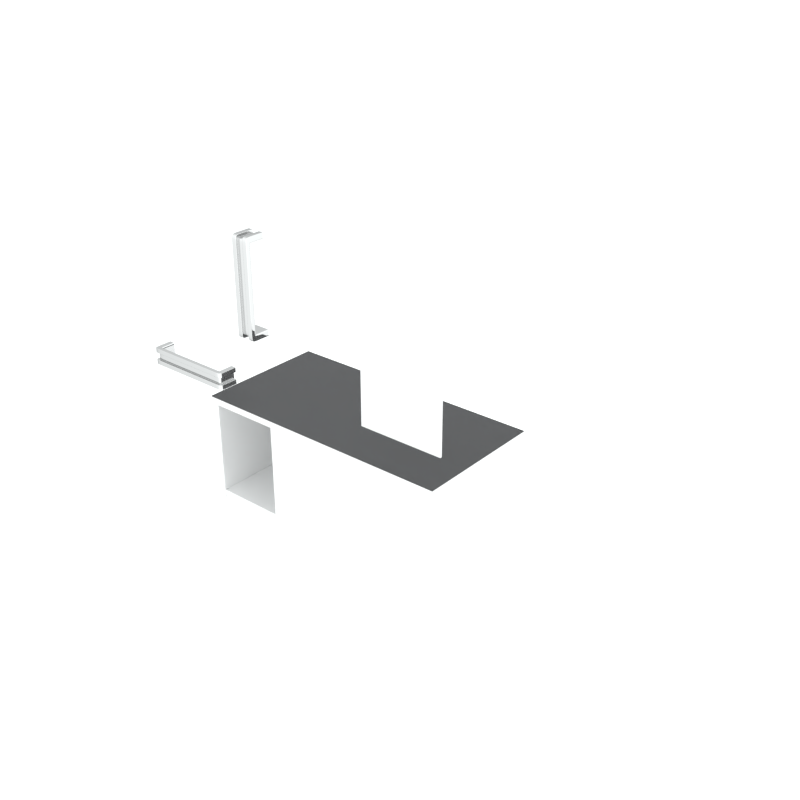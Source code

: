 # Source: Meja.blend  (saved by Blender 2.79.0; exported with 4.5.12 LTS)
import bpy
from mathutils import Matrix  # noqa: F401  (used for matrix-valued properties, if any)

bpy.ops.wm.read_factory_settings(use_empty=True)
scene = bpy.context.scene
scene.name = 'Scene'

# ---- collections
col_collection_1 = bpy.data.collections.new('Collection 1'); scene.collection.children.link(col_collection_1)

# ---- materials (node trees are filled in below, after node groups)
mat_mesa_escritorio = bpy.data.materials.new('Mesa Escritorio')
mat_mesa_escritorio.alpha_threshold = 0.0
mat_mesa_escritorio.roughness = 0.5
mat_bmd_chrome_0019 = bpy.data.materials.new('BMD_Chrome_0019')
mat_bmd_chrome_0019.alpha_threshold = 0.0
mat_bmd_chrome_0019.roughness = 0.5
mat_bmd_chrome_0019.line_color = (0.0, 0.0, 0.0, 1.0)
mat_vidro_mesas = bpy.data.materials.new('Vidro Mesas')
mat_vidro_mesas.alpha_threshold = 0.0
mat_vidro_mesas.roughness = 0.5

# ---- material node trees
mat_mesa_escritorio.use_nodes = True; mat_mesa_escritorio.node_tree.nodes.clear()
_N = mat_mesa_escritorio.node_tree.nodes; _L = mat_mesa_escritorio.node_tree.links
n0 = _N.new('ShaderNodeOutputMaterial'); n0.name = 'Material Output'; n0.location = (300, 300)
n1 = _N.new('ShaderNodeMixShader'); n1.name = 'Mix Shader'; n1.location = (10, 300)
n2 = _N.new('ShaderNodeMixShader'); n2.name = 'Mix Shader.001'; n2.location = (-276, 70)
n3 = _N.new('ShaderNodeBsdfDiffuse'); n3.name = 'Diffuse BSDF'; n3.location = (-380, 426)
n3.inputs[0].default_value = (0.7743, 0.7743, 0.7743, 1.0)
n4 = _N.new('ShaderNodeBsdfDiffuse'); n4.name = 'Diffuse BSDF.001'; n4.location = (-570, 185)
n4.inputs[0].default_value = (0.855, 0.855, 0.855, 1.0)
n5 = _N.new('ShaderNodeBsdfAnisotropic'); n5.name = 'Glossy BSDF'; n5.location = (-548, -111)
n5.distribution = 'GGX'
n5.inputs[0].default_value = (1.0, 1.0, 1.0, 1.0)
n5.inputs[1].default_value = 0.3873
_L.new(n1.outputs[0], n0.inputs[0])
_L.new(n3.outputs[0], n1.inputs[1])
_L.new(n2.outputs[0], n1.inputs[2])
_L.new(n4.outputs[0], n2.inputs[1])
_L.new(n5.outputs[0], n2.inputs[2])
n0.is_active_output = True
mat_bmd_chrome_0019.use_nodes = True; mat_bmd_chrome_0019.node_tree.nodes.clear()
_N = mat_bmd_chrome_0019.node_tree.nodes; _L = mat_bmd_chrome_0019.node_tree.links
n0 = _N.new('ShaderNodeOutputMaterial'); n0.name = 'Material Output'; n0.location = (284, 139)
n0.width = 128
n1 = _N.new('ShaderNodeBsdfAnisotropic'); n1.name = 'Glossy BSDF.003'; n1.location = (47, 158)
n1.width = 185
n1.distribution = 'GGX'
n1.inputs[1].default_value = 0.0
n2 = _N.new('ShaderNodeValToRGB'); n2.name = 'ColorRamp'; n2.location = (-248, 194)
n2.color_ramp.interpolation = 'EASE'
while len(n2.color_ramp.elements) > 1: n2.color_ramp.elements.remove(n2.color_ramp.elements[-1])
n2.color_ramp.elements[0].position = 0.0; n2.color_ramp.elements[0].color = (1.0, 1.0, 1.0, 1.0)
_e = n2.color_ramp.elements.new(1.0); _e.color = (0.3424, 0.3424, 0.3424, 1.0)
n3 = _N.new('ShaderNodeLayerWeight'); n3.name = 'Layer Weight'; n3.location = (-448, 143)
n3.width = 150
n3.inputs[0].default_value = 0.7
_L.new(n1.outputs[0], n0.inputs[0])
_L.new(n2.outputs[0], n1.inputs[0])
_L.new(n3.outputs[1], n2.inputs[0])
n0.is_active_output = True
mat_vidro_mesas.use_nodes = True; mat_vidro_mesas.node_tree.nodes.clear()
_N = mat_vidro_mesas.node_tree.nodes; _L = mat_vidro_mesas.node_tree.links
n0 = _N.new('ShaderNodeOutputMaterial'); n0.name = 'Material Output'; n0.location = (434, -107)
n1 = _N.new('ShaderNodeMixShader'); n1.name = 'Mix Shader.001'; n1.location = (200, -10)
n2 = _N.new('ShaderNodeMixShader'); n2.name = 'Mix Shader'; n2.location = (19, -11)
n3 = _N.new('ShaderNodeBsdfGlass'); n3.name = 'Glass BSDF'; n3.location = (-252, 93)
n3.distribution = 'BECKMANN'
n3.inputs[0].default_value = (0.2393, 0.2393, 0.2441, 1.0)
n3.inputs[2].default_value = 1.45
n4 = _N.new('ShaderNodeLightPath'); n4.name = 'Light Path'; n4.location = (-434, 107)
n5 = _N.new('ShaderNodeBsdfTransparent'); n5.name = 'Transparent BSDF'; n5.location = (-255, -96)
n5.inputs[0].default_value = (0.4878, 0.4878, 0.4878, 1.0)
_L.new(n3.outputs[0], n2.inputs[1])
_L.new(n5.outputs[0], n2.inputs[2])
_L.new(n2.outputs[0], n1.inputs[1])
_L.new(n4.outputs[1], n1.inputs[0])
_L.new(n4.outputs[2], n2.inputs[0])
_L.new(n1.outputs[0], n0.inputs[0])
n0.is_active_output = True

# ---- world
world_world = bpy.data.worlds.new('World'); scene.world = world_world
world_world.use_nodes = True; world_world.node_tree.nodes.clear()
_N = world_world.node_tree.nodes; _L = world_world.node_tree.links
n0 = _N.new('ShaderNodeOutputWorld'); n0.name = 'World Output'; n0.location = (300, 300)
n1 = _N.new('ShaderNodeBackground'); n1.name = 'Background'; n1.location = (10, 300)
n1.inputs[0].default_value = (0.898, 0.9258, 0.9258, 1.0)
n1.inputs[1].default_value = 1.5
_L.new(n1.outputs[0], n0.inputs[0])
n0.is_active_output = True
world_world.color = (0.05088, 0.05088, 0.05088)
world_world.use_sun_shadow = False
world_world.sun_shadow_jitter_overblur = 0.0
world_world.cycles.sampling_method = 'MANUAL'
world_world.light_settings.ao_factor = 0.8

# ---- meshes
me_cube_004 = bpy.data.meshes.new('Cube.004')
me_cube_004.from_pydata([(-0.3157, 0.01658, 9.011), (-0.3157, -0.0169, 9.011), (0.3155, 0.01658, 9.011), (0.3155, -0.0169, 9.011), (-0.3157, 0.01658, -8.987), (-0.3157, -0.0169, -8.987), (0.3155, 0.01658, -8.987), (0.3155, -0.0169, -8.987), (0.3102, 0.01658, 9.011), (0.3102, -0.0169, 9.011), (0.3102, 0.01658, -8.987), (0.3102, -0.0169, -8.987), (-0.31, 0.01658, 9.011), (-0.31, -0.0169, -8.987), (-0.31, -0.0169, 9.011), (-0.31, 0.01658, -8.987), (0.3155, 0.01658, 8.784), (0.3155, -0.0169, 8.784), (-0.3157, 0.01658, 8.784), (-0.3157, -0.0169, 8.784), (0.3102, -0.0169, 8.784), (0.3102, 0.01658, 8.784), (-0.31, -0.0169, 8.784), (-0.31, 0.01658, 8.784), (0.3155, -0.0169, -8.817), (-0.3157, 0.01658, -8.817), (0.3102, -0.0169, -8.817), (-0.31, -0.0169, -8.817), (0.3155, 0.01658, -8.817), (-0.3157, -0.0169, -8.817), (0.3102, 0.01658, -8.817), (-0.31, 0.01658, -8.817), (-0.3157, -0.01237, 9.011), (0.3155, -0.01237, 9.011), (0.3155, -0.01237, -8.987), (-0.3157, -0.01237, -8.987), (0.3102, -0.01237, -8.987), (0.3102, -0.01237, 9.011), (-0.31, -0.01237, 9.011), (-0.31, -0.01237, -8.987), (-0.3157, -0.01237, 8.784), (0.3155, -0.01237, 8.784), (-0.3157, -0.01237, -8.817), (0.3155, -0.01237, -8.817), (0.3155, 0.0128, 9.011), (0.3155, 0.0128, -8.987), (-0.3157, 0.0128, -8.987), (0.3102, 0.0128, -8.987), (0.3102, 0.0128, 9.011), (-0.31, 0.0128, 9.011), (-0.31, 0.0128, -8.987), (-0.3157, 0.0128, 8.784), (0.3155, 0.0128, 8.784), (-0.3157, 0.0128, -8.817), (0.3155, 0.0128, -8.817), (-0.3157, 0.0128, 9.011)], [], [(37, 9, 3, 33), (43, 24, 7, 34), (39, 13, 5, 35), (40, 19, 1, 32), (31, 15, 4, 25), (22, 14, 1, 19), (17, 3, 9, 20), (28, 6, 10, 30), (34, 7, 11, 36), (38, 14, 9, 37), (32, 1, 14, 38), (20, 9, 14, 22), (30, 10, 15, 31), (36, 11, 13, 39), (8, 21, 23, 12), (26, 20, 22, 27), (2, 16, 21, 8), (24, 17, 20, 26), (27, 22, 19, 29), (12, 23, 18, 0), (42, 29, 19, 40), (33, 3, 17, 41), (35, 5, 29, 42), (13, 27, 29, 5), (7, 24, 26, 11), (11, 26, 27, 13), (21, 30, 31, 23), (16, 28, 30, 21), (23, 31, 25, 18), (41, 17, 24, 43), (52, 41, 43, 54), (46, 35, 42, 53), (44, 33, 41, 52), (53, 42, 40, 51), (47, 36, 39, 50), (55, 32, 38, 49), (49, 38, 37, 48), (45, 34, 36, 47), (51, 40, 32, 55), (50, 39, 35, 46), (54, 43, 34, 45), (48, 37, 33, 44), (8, 48, 44, 2), (28, 54, 45, 6), (15, 50, 46, 4), (18, 51, 55, 0), (6, 45, 47, 10), (12, 49, 48, 8), (0, 55, 49, 12), (10, 47, 50, 15), (25, 53, 51, 18), (2, 44, 52, 16), (4, 46, 53, 25), (16, 52, 54, 28)])
me_cube_004.polygons.foreach_set('use_smooth', [True] * 54)
me_cube_004.materials.append(mat_mesa_escritorio)
me_cube_004.materials.append(mat_bmd_chrome_0019)
me_cube_004.materials.append(mat_vidro_mesas)
me_cube_004.use_remesh_preserve_volume = False
me_cube_004.use_remesh_preserve_attributes = False
me_cube_004.use_mirror_vertex_groups = False
me_cube_004.update()
me_cube_003 = bpy.data.meshes.new('Cube.003')
me_cube_003.from_pydata([(-1.014, -1.28, -20.62), (-1.02, -1.246, -20.95), (-1.02, -1.28, -20.95), (-0.3884, -1.246, -20.95), (-0.3884, -1.28, -20.95), (-1.02, -1.246, -76.88), (-1.02, -1.28, -76.88), (-0.3884, -1.246, -76.88), (-0.3884, -1.28, -76.88), (-0.3937, -1.246, -20.95), (-0.3937, -1.28, -20.95), (-0.3937, -1.246, -76.88), (-0.3937, -1.28, -76.88), (-1.014, -1.246, -20.95), (-1.014, -1.28, -76.88), (-1.014, -1.28, -20.95), (-1.014, -1.246, -76.88), (-0.3884, -1.246, -21.17), (-0.3884, -1.28, -21.17), (-1.02, -1.246, -21.17), (-1.02, -1.28, -21.17), (-0.3937, -1.28, -21.17), (-0.3937, -1.246, -21.17), (-1.014, -1.28, -21.17), (-1.014, -1.246, -21.17), (-0.3884, -1.28, -76.71), (-1.02, -1.246, -76.71), (-0.3937, -1.28, -76.71), (-1.014, -1.28, -76.71), (-0.3884, -1.246, -76.71), (-1.02, -1.28, -76.71), (-0.3937, -1.246, -76.71), (-1.014, -1.246, -76.71), (-1.02, -1.275, -20.95), (-0.3884, -1.275, -20.95), (-0.3884, -1.275, -76.88), (-1.02, -1.275, -76.88), (-0.3937, -1.275, -76.88), (-0.3937, -1.275, -20.95), (-1.014, -1.275, -20.95), (-1.014, -1.275, -76.88), (-1.02, -1.275, -21.17), (-0.3884, -1.275, -21.17), (-1.02, -1.275, -76.71), (-0.3884, -1.275, -76.71), (-0.3884, -1.25, -20.95), (-0.3884, -1.25, -76.88), (-1.02, -1.25, -76.88), (-0.3937, -1.25, -76.88), (-0.3937, -1.25, -20.95), (-1.014, -1.25, -20.95), (-1.014, -1.25, -76.88), (-1.02, -1.25, -21.17), (-0.3884, -1.25, -21.17), (-1.02, -1.25, -76.71), (-0.3884, -1.25, -76.71), (-1.02, -1.25, -20.95), (-0.3884, -1.246, -22.01), (-1.02, -1.28, -22.01), (-0.3937, -1.246, -22.01), (-1.014, -1.246, -22.01), (-0.3884, -1.28, -22.01), (-1.02, -1.246, -22.01), (-0.3937, -1.28, -22.01), (-1.014, -1.28, -22.01), (-0.3884, -1.275, -22.01), (-1.02, -1.275, -22.01), (-1.02, -1.25, -22.01), (-0.3884, -1.25, -22.01), (-0.3884, -1.28, -75.72), (-1.02, -1.246, -75.72), (-0.3937, -1.28, -75.72), (-1.014, -1.28, -75.72), (-0.3884, -1.275, -75.72), (-0.3884, -1.25, -75.72), (-0.3884, -1.246, -75.72), (-1.02, -1.28, -75.72), (-0.3937, -1.246, -75.72), (-1.014, -1.246, -75.72), (-1.02, -1.275, -75.72), (-1.02, -1.25, -75.72)], [], [(38, 10, 4, 34), (44, 25, 8, 35), (40, 14, 6, 36), (41, 20, 2, 33), (32, 16, 5, 26), (23, 15, 2, 20), (18, 4, 10, 21), (29, 7, 11, 31), (35, 8, 12, 37), (39, 15, 10, 38), (33, 2, 15, 39), (21, 10, 15, 23), (31, 11, 16, 32), (37, 12, 14, 40), (9, 22, 24, 13), (63, 21, 23, 64), (3, 17, 22, 9), (61, 18, 21, 63), (64, 23, 20, 58), (13, 24, 19, 1), (66, 58, 20, 41), (34, 4, 18, 42), (36, 6, 30, 43), (14, 28, 30, 6), (8, 25, 27, 12), (12, 27, 28, 14), (77, 31, 32, 78), (75, 29, 31, 77), (78, 32, 26, 70), (73, 69, 25, 44), (74, 73, 44, 55), (47, 36, 43, 54), (45, 34, 42, 53), (67, 66, 41, 52), (48, 37, 40, 51), (56, 33, 39, 50), (50, 39, 38, 49), (46, 35, 37, 48), (52, 41, 33, 56), (51, 40, 36, 47), (55, 44, 35, 46), (49, 38, 34, 45), (9, 49, 45, 3), (29, 55, 46, 7), (16, 51, 47, 5), (19, 52, 56, 1), (7, 46, 48, 11), (13, 50, 49, 9), (1, 56, 50, 13), (11, 48, 51, 16), (62, 67, 52, 19), (3, 45, 53, 17), (5, 47, 54, 26), (75, 74, 55, 29), (17, 53, 68, 57), (70, 80, 67, 62), (80, 79, 66, 67), (53, 42, 65, 68), (42, 18, 61, 65), (24, 60, 62, 19), (17, 57, 59, 22), (22, 59, 60, 24), (79, 76, 58, 66), (72, 64, 58, 76), (69, 61, 63, 71), (71, 63, 64, 72), (27, 71, 72, 28), (25, 69, 71, 27), (28, 72, 76, 30), (43, 30, 76, 79), (54, 43, 79, 80), (26, 54, 80, 70), (57, 68, 74, 75), (68, 65, 73, 74), (65, 61, 69, 73), (60, 78, 70, 62), (57, 75, 77, 59), (59, 77, 78, 60)])
me_cube_003.polygons.foreach_set('use_smooth', [True] * 78)
me_cube_003.materials.append(mat_mesa_escritorio)
me_cube_003.materials.append(mat_bmd_chrome_0019)
me_cube_003.materials.append(mat_vidro_mesas)
me_cube_003.use_remesh_preserve_volume = False
me_cube_003.use_remesh_preserve_attributes = False
me_cube_003.use_mirror_vertex_groups = False
me_cube_003.update()
me_cube_002 = bpy.data.meshes.new('Cube.002')
me_cube_002.from_pydata([(-0.4834, -1.374, -38.76), (-0.4954, -1.374, -38.76), (-0.4834, -1.362, -38.76), (-0.4954, -1.348, -38.76), (-0.4834, -1.375, -37.03), (-0.4954, -1.375, -37.03), (-0.4834, -1.362, -37.74), (-0.4954, -1.348, -38.55), (-0.4834, -1.346, -37.02), (-0.4954, -1.346, -37.02), (-0.4834, -1.346, -37.74), (-0.4954, -1.346, -38.56), (-0.4834, -1.263, -37.02), (-0.4954, -1.263, -37.02), (-0.4834, -1.263, -37.74), (-0.4954, -1.263, -38.56), (-0.484, -1.374, -38.76), (-0.484, -1.375, -37.03), (-0.484, -1.346, -37.02), (-0.484, -1.263, -37.02), (-0.4949, -1.374, -38.76), (-0.4949, -1.375, -37.03), (-0.4949, -1.346, -37.02), (-0.4949, -1.263, -37.02), (-0.4954, -1.373, -38.76), (-0.4954, -1.373, -37.11), (-0.4954, -1.346, -37.1), (-0.4954, -1.263, -37.1), (-0.4954, -1.349, -38.76), (-0.4954, -1.349, -38.47), (-0.4954, -1.346, -38.47), (-0.4954, -1.263, -38.47), (-0.4834, -1.372, -38.76), (-0.4834, -1.372, -37.16), (-0.4834, -1.346, -37.16), (-0.4834, -1.263, -37.16), (-0.4834, -1.364, -38.76), (-0.4834, -1.364, -37.65), (-0.4834, -1.346, -37.65), (-0.4834, -1.263, -37.65), (-0.4823, -1.362, -38.76), (-0.4823, -1.362, -37.74), (-0.4823, -1.346, -37.74), (-0.4823, -1.263, -37.74), (-0.4834, -1.374, -59.11), (-0.4954, -1.374, -59.11), (-0.4834, -1.362, -59.11), (-0.4834, -1.374, -48.93), (-0.4954, -1.374, -48.93), (-0.4834, -1.362, -48.93), (-0.4954, -1.348, -59.11), (-0.4954, -1.348, -48.93), (-0.4834, -1.375, -60.84), (-0.4954, -1.375, -60.84), (-0.4834, -1.362, -60.13), (-0.4954, -1.348, -59.32), (-0.4834, -1.346, -60.85), (-0.4954, -1.346, -60.85), (-0.4834, -1.346, -60.13), (-0.4954, -1.346, -59.31), (-0.4834, -1.263, -60.85), (-0.4954, -1.263, -60.85), (-0.4834, -1.263, -60.13), (-0.4954, -1.263, -59.31), (-0.484, -1.374, -59.11), (-0.484, -1.374, -48.93), (-0.484, -1.375, -60.84), (-0.484, -1.346, -60.85), (-0.484, -1.263, -60.85), (-0.4949, -1.374, -59.11), (-0.4949, -1.374, -48.93), (-0.4949, -1.375, -60.84), (-0.4949, -1.346, -60.85), (-0.4949, -1.263, -60.85), (-0.4954, -1.373, -48.93), (-0.4954, -1.373, -59.11), (-0.4954, -1.373, -60.76), (-0.4954, -1.346, -60.77), (-0.4954, -1.263, -60.77), (-0.4954, -1.349, -48.93), (-0.4954, -1.349, -59.11), (-0.4954, -1.349, -59.4), (-0.4954, -1.346, -59.39), (-0.4954, -1.263, -59.39), (-0.4834, -1.372, -59.11), (-0.4834, -1.372, -48.93), (-0.4834, -1.372, -60.71), (-0.4834, -1.346, -60.71), (-0.4834, -1.263, -60.71), (-0.4834, -1.364, -59.11), (-0.4834, -1.364, -48.93), (-0.4834, -1.364, -60.22), (-0.4834, -1.346, -60.22), (-0.4834, -1.263, -60.22), (-0.4823, -1.362, -59.11), (-0.4823, -1.362, -48.93), (-0.4823, -1.362, -60.13), (-0.4823, -1.346, -60.13), (-0.4823, -1.263, -60.13), (-0.4646, -1.374, -38.76), (-0.4526, -1.374, -38.76), (-0.4646, -1.362, -38.76), (-0.474, -1.362, -38.76), (-0.4526, -1.348, -38.76), (-0.474, -1.348, -38.76), (-0.4646, -1.375, -37.03), (-0.4526, -1.375, -37.03), (-0.4646, -1.362, -37.74), (-0.474, -1.362, -37.74), (-0.4526, -1.348, -38.55), (-0.474, -1.348, -38.55), (-0.4646, -1.346, -37.02), (-0.4526, -1.346, -37.02), (-0.4646, -1.346, -37.74), (-0.474, -1.346, -37.74), (-0.4526, -1.346, -38.56), (-0.474, -1.346, -38.56), (-0.4646, -1.263, -37.02), (-0.4526, -1.263, -37.02), (-0.4646, -1.263, -37.74), (-0.474, -1.263, -37.74), (-0.4526, -1.263, -38.56), (-0.474, -1.263, -38.56), (-0.4639, -1.374, -38.76), (-0.4639, -1.375, -37.03), (-0.4639, -1.346, -37.02), (-0.4639, -1.263, -37.02), (-0.453, -1.374, -38.76), (-0.453, -1.375, -37.03), (-0.453, -1.346, -37.02), (-0.453, -1.263, -37.02), (-0.4526, -1.373, -38.76), (-0.4526, -1.373, -37.11), (-0.4526, -1.346, -37.1), (-0.4526, -1.263, -37.1), (-0.4526, -1.349, -38.76), (-0.4526, -1.349, -38.47), (-0.4526, -1.346, -38.47), (-0.4526, -1.263, -38.47), (-0.4646, -1.372, -38.76), (-0.4646, -1.372, -37.16), (-0.4646, -1.346, -37.16), (-0.4646, -1.263, -37.16), (-0.4646, -1.364, -38.76), (-0.4646, -1.364, -37.65), (-0.4646, -1.346, -37.65), (-0.4646, -1.263, -37.65), (-0.4656, -1.362, -38.76), (-0.4656, -1.362, -37.74), (-0.4656, -1.346, -37.74), (-0.4656, -1.263, -37.74), (-0.4646, -1.374, -59.11), (-0.4526, -1.374, -59.11), (-0.4646, -1.362, -59.11), (-0.474, -1.362, -59.11), (-0.4646, -1.374, -48.93), (-0.4526, -1.374, -48.93), (-0.4646, -1.362, -48.93), (-0.474, -1.362, -48.93), (-0.4526, -1.348, -59.11), (-0.4526, -1.348, -48.93), (-0.474, -1.348, -59.11), (-0.474, -1.348, -48.93), (-0.4646, -1.375, -60.84), (-0.4526, -1.375, -60.84), (-0.4646, -1.362, -60.13), (-0.474, -1.362, -60.13), (-0.4526, -1.348, -59.32), (-0.474, -1.348, -59.32), (-0.4646, -1.346, -60.85), (-0.4526, -1.346, -60.85), (-0.4646, -1.346, -60.13), (-0.474, -1.346, -60.13), (-0.4526, -1.346, -59.31), (-0.474, -1.346, -59.31), (-0.4646, -1.263, -60.85), (-0.4526, -1.263, -60.85), (-0.4646, -1.263, -60.13), (-0.474, -1.263, -60.13), (-0.4526, -1.263, -59.31), (-0.474, -1.263, -59.31), (-0.4639, -1.374, -59.11), (-0.4639, -1.374, -48.93), (-0.4639, -1.375, -60.84), (-0.4639, -1.346, -60.85), (-0.4639, -1.263, -60.85), (-0.453, -1.374, -59.11), (-0.453, -1.374, -48.93), (-0.453, -1.375, -60.84), (-0.453, -1.346, -60.85), (-0.453, -1.263, -60.85), (-0.4526, -1.373, -48.93), (-0.4526, -1.373, -59.11), (-0.4526, -1.373, -60.76), (-0.4526, -1.346, -60.77), (-0.4526, -1.263, -60.77), (-0.4526, -1.349, -48.93), (-0.4526, -1.349, -59.11), (-0.4526, -1.349, -59.4), (-0.4526, -1.346, -59.39), (-0.4526, -1.263, -59.39), (-0.4646, -1.372, -59.11), (-0.4646, -1.372, -48.93), (-0.4646, -1.372, -60.71), (-0.4646, -1.346, -60.71), (-0.4646, -1.263, -60.71), (-0.4646, -1.364, -59.11), (-0.4646, -1.364, -48.93), (-0.4646, -1.364, -60.22), (-0.4646, -1.346, -60.22), (-0.4646, -1.263, -60.22), (-0.4656, -1.362, -59.11), (-0.4656, -1.362, -48.93), (-0.4656, -1.362, -60.13), (-0.4656, -1.346, -60.13), (-0.4656, -1.263, -60.13)], [], [(40, 95, 158, 102), (36, 90, 49, 2), (16, 65, 47, 0), (28, 3, 51, 79), (3, 104, 162, 51), (36, 2, 6, 37), (24, 1, 5, 25), (104, 3, 7, 110), (40, 102, 108, 41), (16, 0, 4, 17), (110, 7, 11, 116), (41, 108, 114, 42), (17, 4, 8, 18), (25, 5, 9, 26), (37, 6, 10, 38), (116, 11, 15, 122), (42, 114, 120, 43), (18, 8, 12, 19), (26, 9, 13, 27), (38, 10, 14, 39), (22, 18, 19, 23), (21, 17, 18, 22), (20, 16, 17, 21), (20, 70, 65, 16), (1, 48, 70, 20), (1, 20, 21, 5), (5, 21, 22, 9), (9, 22, 23, 13), (30, 26, 27, 31), (29, 25, 26, 30), (28, 24, 25, 29), (1, 24, 74, 48), (3, 28, 29, 7), (7, 29, 30, 11), (11, 30, 31, 15), (24, 28, 79, 74), (8, 34, 35, 12), (4, 33, 34, 8), (0, 32, 33, 4), (0, 47, 85, 32), (34, 38, 39, 35), (33, 37, 38, 34), (32, 36, 37, 33), (32, 85, 90, 36), (10, 42, 43, 14), (6, 41, 42, 10), (2, 40, 41, 6), (2, 49, 95, 40), (94, 154, 158, 95), (89, 46, 49, 90), (64, 44, 47, 65), (80, 79, 51, 50), (50, 51, 162, 161), (89, 91, 54, 46), (75, 76, 53, 45), (161, 168, 55, 50), (94, 96, 166, 154), (64, 66, 52, 44), (168, 174, 59, 55), (96, 97, 172, 166), (66, 67, 56, 52), (76, 77, 57, 53), (91, 92, 58, 54), (174, 180, 63, 59), (97, 98, 178, 172), (67, 68, 60, 56), (77, 78, 61, 57), (92, 93, 62, 58), (72, 73, 68, 67), (71, 72, 67, 66), (69, 71, 66, 64), (69, 64, 65, 70), (45, 69, 70, 48), (45, 53, 71, 69), (53, 57, 72, 71), (57, 61, 73, 72), (82, 83, 78, 77), (81, 82, 77, 76), (80, 81, 76, 75), (45, 48, 74, 75), (50, 55, 81, 80), (55, 59, 82, 81), (59, 63, 83, 82), (75, 74, 79, 80), (56, 60, 88, 87), (52, 56, 87, 86), (44, 52, 86, 84), (44, 84, 85, 47), (87, 88, 93, 92), (86, 87, 92, 91), (84, 86, 91, 89), (84, 89, 90, 85), (58, 62, 98, 97), (54, 58, 97, 96), (46, 54, 96, 94), (46, 94, 95, 49), (147, 102, 158, 212), (143, 101, 157, 207), (123, 99, 155, 182), (135, 196, 160, 103), (103, 160, 162, 104), (143, 144, 107, 101), (131, 132, 106, 100), (104, 110, 109, 103), (147, 148, 108, 102), (123, 124, 105, 99), (110, 116, 115, 109), (148, 149, 114, 108), (124, 125, 111, 105), (132, 133, 112, 106), (144, 145, 113, 107), (116, 122, 121, 115), (149, 150, 120, 114), (125, 126, 117, 111), (133, 134, 118, 112), (145, 146, 119, 113), (129, 130, 126, 125), (128, 129, 125, 124), (127, 128, 124, 123), (127, 123, 182, 187), (100, 127, 187, 156), (100, 106, 128, 127), (106, 112, 129, 128), (112, 118, 130, 129), (137, 138, 134, 133), (136, 137, 133, 132), (135, 136, 132, 131), (100, 156, 191, 131), (103, 109, 136, 135), (109, 115, 137, 136), (115, 121, 138, 137), (131, 191, 196, 135), (111, 117, 142, 141), (105, 111, 141, 140), (99, 105, 140, 139), (99, 139, 202, 155), (141, 142, 146, 145), (140, 141, 145, 144), (139, 140, 144, 143), (139, 143, 207, 202), (113, 119, 150, 149), (107, 113, 149, 148), (101, 107, 148, 147), (101, 147, 212, 157), (211, 212, 158, 154), (206, 207, 157, 153), (181, 182, 155, 151), (197, 159, 160, 196), (159, 161, 162, 160), (206, 153, 165, 208), (192, 152, 164, 193), (161, 159, 167, 168), (211, 154, 166, 213), (181, 151, 163, 183), (168, 167, 173, 174), (213, 166, 172, 214), (183, 163, 169, 184), (193, 164, 170, 194), (208, 165, 171, 209), (174, 173, 179, 180), (214, 172, 178, 215), (184, 169, 175, 185), (194, 170, 176, 195), (209, 171, 177, 210), (189, 184, 185, 190), (188, 183, 184, 189), (186, 181, 183, 188), (186, 187, 182, 181), (152, 156, 187, 186), (152, 186, 188, 164), (164, 188, 189, 170), (170, 189, 190, 176), (199, 194, 195, 200), (198, 193, 194, 199), (197, 192, 193, 198), (152, 192, 191, 156), (159, 197, 198, 167), (167, 198, 199, 173), (173, 199, 200, 179), (192, 197, 196, 191), (169, 204, 205, 175), (163, 203, 204, 169), (151, 201, 203, 163), (151, 155, 202, 201), (204, 209, 210, 205), (203, 208, 209, 204), (201, 206, 208, 203), (201, 202, 207, 206), (171, 214, 215, 177), (165, 213, 214, 171), (153, 211, 213, 165), (153, 157, 212, 211)])
me_cube_002.polygons.foreach_set('use_smooth', [True] * 192)
me_cube_002.polygons.foreach_set('material_index', [1, 1, 1, 1, 1, 1, 1, 1, 1, 1, 1, 1, 1, 1, 1, 1, 1, 1, 1, 1, 1, 1, 1, 1, 1, 1, 1, 1, 1, 1, 1, 1, 1, 1, 1, 1, 1, 1, 1, 1, 1, 1, 1, 1, 1, 1, 1, 1, 1, 1, 1, 1, 1, 1, 1, 1, 1, 1, 1, 1, 1, 1, 1, 1, 1, 1, 1, 1, 1, 1, 1, 1, 1, 1, 1, 1, 1, 1, 1, 1, 1, 1, 1, 1, 1, 1, 1, 1, 1, 1, 1, 1, 1, 1, 1, 1, 1, 1, 1, 1, 1, 1, 1, 1, 1, 1, 1, 1, 1, 1, 1, 1, 1, 1, 1, 1, 1, 1, 1, 1, 1, 1, 1, 1, 1, 1, 1, 1, 1, 1, 1, 1, 1, 1, 1, 1, 1, 1, 1, 1, 1, 1, 1, 1, 1, 1, 1, 1, 1, 1, 1, 1, 1, 1, 1, 1, 1, 1, 1, 1, 1, 1, 1, 1, 1, 1, 1, 1, 1, 1, 1, 1, 1, 1, 1, 1, 1, 1, 1, 1, 1, 1, 1, 1, 1, 1, 1, 1, 1, 1, 1, 1])
me_cube_002.materials.append(mat_mesa_escritorio)
me_cube_002.materials.append(mat_bmd_chrome_0019)
me_cube_002.materials.append(mat_vidro_mesas)
me_cube_002.use_remesh_preserve_volume = False
me_cube_002.use_remesh_preserve_attributes = False
me_cube_002.use_mirror_vertex_groups = False
me_cube_002.update()
me_cube_000 = bpy.data.meshes.new('Cube.000')
me_cube_000.from_pydata([(-0.8041, -1.374, -12.6), (-0.8041, -1.374, -13.81), (-0.8041, -1.362, -12.6), (-0.8041, -1.348, -13.81), (-0.8213, -1.375, -12.6), (-0.8213, -1.375, -13.81), (-0.8143, -1.362, -12.6), (-0.8062, -1.348, -13.81), (-0.8214, -1.346, -12.6), (-0.8214, -1.346, -13.81), (-0.8143, -1.346, -12.6), (-0.8061, -1.346, -13.81), (-0.8214, -1.263, -12.6), (-0.8214, -1.263, -13.81), (-0.8143, -1.263, -12.6), (-0.8061, -1.263, -13.81), (-0.8041, -1.374, -12.66), (-0.8213, -1.375, -12.66), (-0.8214, -1.346, -12.66), (-0.8214, -1.263, -12.66), (-0.8041, -1.374, -13.77), (-0.8213, -1.375, -13.77), (-0.8214, -1.346, -13.77), (-0.8214, -1.263, -13.77), (-0.8041, -1.373, -13.81), (-0.8205, -1.373, -13.81), (-0.8206, -1.346, -13.81), (-0.8206, -1.263, -13.81), (-0.8041, -1.349, -13.81), (-0.807, -1.349, -13.81), (-0.807, -1.346, -13.81), (-0.807, -1.263, -13.81), (-0.8041, -1.372, -12.6), (-0.8199, -1.372, -12.6), (-0.82, -1.346, -12.6), (-0.82, -1.263, -12.6), (-0.8041, -1.364, -12.6), (-0.8151, -1.364, -12.6), (-0.8151, -1.346, -12.6), (-0.8151, -1.263, -12.6), (-0.8041, -1.362, -12.49), (-0.8143, -1.362, -12.49), (-0.8143, -1.346, -12.49), (-0.8143, -1.263, -12.49), (-0.6027, -1.374, -12.6), (-0.6027, -1.374, -13.81), (-0.6027, -1.362, -12.6), (-0.7034, -1.374, -12.6), (-0.7034, -1.374, -13.81), (-0.7034, -1.362, -12.6), (-0.6027, -1.348, -13.81), (-0.7034, -1.348, -13.81), (-0.5856, -1.375, -12.6), (-0.5856, -1.375, -13.81), (-0.5926, -1.362, -12.6), (-0.6007, -1.348, -13.81), (-0.5855, -1.346, -12.6), (-0.5855, -1.346, -13.81), (-0.5926, -1.346, -12.6), (-0.6007, -1.346, -13.81), (-0.5855, -1.263, -12.6), (-0.5855, -1.263, -13.81), (-0.5926, -1.263, -12.6), (-0.6007, -1.263, -13.81), (-0.6027, -1.374, -12.66), (-0.7034, -1.374, -12.66), (-0.5856, -1.375, -12.66), (-0.5855, -1.346, -12.66), (-0.5855, -1.263, -12.66), (-0.6027, -1.374, -13.77), (-0.7034, -1.374, -13.77), (-0.5856, -1.375, -13.77), (-0.5855, -1.346, -13.77), (-0.5855, -1.263, -13.77), (-0.7034, -1.373, -13.81), (-0.6027, -1.373, -13.81), (-0.5864, -1.373, -13.81), (-0.5863, -1.346, -13.81), (-0.5863, -1.263, -13.81), (-0.7034, -1.349, -13.81), (-0.6027, -1.349, -13.81), (-0.5998, -1.349, -13.81), (-0.5999, -1.346, -13.81), (-0.5999, -1.263, -13.81), (-0.6027, -1.372, -12.6), (-0.7034, -1.372, -12.6), (-0.5869, -1.372, -12.6), (-0.5869, -1.346, -12.6), (-0.5869, -1.263, -12.6), (-0.6027, -1.364, -12.6), (-0.7034, -1.364, -12.6), (-0.5918, -1.364, -12.6), (-0.5918, -1.346, -12.6), (-0.5918, -1.263, -12.6), (-0.6027, -1.362, -12.49), (-0.7034, -1.362, -12.49), (-0.5926, -1.362, -12.49), (-0.5926, -1.346, -12.49), (-0.5926, -1.263, -12.49), (-0.8041, -1.374, -10.7), (-0.8041, -1.374, -9.488), (-0.8041, -1.362, -10.7), (-0.8041, -1.362, -11.65), (-0.8041, -1.348, -9.488), (-0.8041, -1.348, -11.65), (-0.8213, -1.375, -10.7), (-0.8213, -1.375, -9.488), (-0.8143, -1.362, -10.7), (-0.8143, -1.362, -11.65), (-0.8062, -1.348, -9.488), (-0.8062, -1.348, -11.65), (-0.8214, -1.346, -10.7), (-0.8214, -1.346, -9.488), (-0.8143, -1.346, -10.7), (-0.8143, -1.346, -11.65), (-0.8061, -1.346, -9.488), (-0.8061, -1.346, -11.65), (-0.8214, -1.263, -10.7), (-0.8214, -1.263, -9.488), (-0.8143, -1.263, -10.7), (-0.8143, -1.263, -11.65), (-0.8061, -1.263, -9.488), (-0.8061, -1.263, -11.65), (-0.8041, -1.374, -10.64), (-0.8213, -1.375, -10.64), (-0.8214, -1.346, -10.64), (-0.8214, -1.263, -10.64), (-0.8041, -1.374, -9.535), (-0.8213, -1.375, -9.535), (-0.8214, -1.346, -9.535), (-0.8214, -1.263, -9.535), (-0.8041, -1.373, -9.488), (-0.8205, -1.373, -9.488), (-0.8206, -1.346, -9.488), (-0.8206, -1.263, -9.488), (-0.8041, -1.349, -9.488), (-0.807, -1.349, -9.488), (-0.807, -1.346, -9.488), (-0.807, -1.263, -9.488), (-0.8041, -1.372, -10.7), (-0.8199, -1.372, -10.7), (-0.82, -1.346, -10.7), (-0.82, -1.263, -10.7), (-0.8041, -1.364, -10.7), (-0.8151, -1.364, -10.7), (-0.8151, -1.346, -10.7), (-0.8151, -1.263, -10.7), (-0.8041, -1.362, -10.81), (-0.8143, -1.362, -10.81), (-0.8143, -1.346, -10.81), (-0.8143, -1.263, -10.81), (-0.6027, -1.374, -10.7), (-0.6027, -1.374, -9.488), (-0.6027, -1.362, -10.7), (-0.6027, -1.362, -11.65), (-0.7034, -1.374, -10.7), (-0.7034, -1.374, -9.488), (-0.7034, -1.362, -10.7), (-0.7034, -1.362, -11.65), (-0.6027, -1.348, -9.488), (-0.7034, -1.348, -9.488), (-0.6027, -1.348, -11.65), (-0.7034, -1.348, -11.65), (-0.5856, -1.375, -10.7), (-0.5856, -1.375, -9.488), (-0.5926, -1.362, -10.7), (-0.5926, -1.362, -11.65), (-0.6007, -1.348, -9.488), (-0.6007, -1.348, -11.65), (-0.5855, -1.346, -10.7), (-0.5855, -1.346, -9.488), (-0.5926, -1.346, -10.7), (-0.5926, -1.346, -11.65), (-0.6007, -1.346, -9.488), (-0.6007, -1.346, -11.65), (-0.5855, -1.263, -10.7), (-0.5855, -1.263, -9.488), (-0.5926, -1.263, -10.7), (-0.5926, -1.263, -11.65), (-0.6007, -1.263, -9.488), (-0.6007, -1.263, -11.65), (-0.6027, -1.374, -10.64), (-0.7034, -1.374, -10.64), (-0.5856, -1.375, -10.64), (-0.5855, -1.346, -10.64), (-0.5855, -1.263, -10.64), (-0.6027, -1.374, -9.535), (-0.7034, -1.374, -9.535), (-0.5856, -1.375, -9.535), (-0.5855, -1.346, -9.535), (-0.5855, -1.263, -9.535), (-0.7034, -1.373, -9.488), (-0.6027, -1.373, -9.488), (-0.5864, -1.373, -9.488), (-0.5863, -1.346, -9.488), (-0.5863, -1.263, -9.488), (-0.7034, -1.349, -9.488), (-0.6027, -1.349, -9.488), (-0.5998, -1.349, -9.488), (-0.5999, -1.346, -9.488), (-0.5999, -1.263, -9.488), (-0.6027, -1.372, -10.7), (-0.7034, -1.372, -10.7), (-0.5869, -1.372, -10.7), (-0.5869, -1.346, -10.7), (-0.5869, -1.263, -10.7), (-0.6027, -1.364, -10.7), (-0.7034, -1.364, -10.7), (-0.5918, -1.364, -10.7), (-0.5918, -1.346, -10.7), (-0.5918, -1.263, -10.7), (-0.6027, -1.362, -10.81), (-0.7034, -1.362, -10.81), (-0.5926, -1.362, -10.81), (-0.5926, -1.346, -10.81), (-0.5926, -1.263, -10.81)], [], [(40, 95, 158, 102), (36, 90, 49, 2), (16, 65, 47, 0), (28, 3, 51, 79), (3, 104, 162, 51), (36, 2, 6, 37), (24, 1, 5, 25), (104, 3, 7, 110), (40, 102, 108, 41), (16, 0, 4, 17), (110, 7, 11, 116), (41, 108, 114, 42), (17, 4, 8, 18), (25, 5, 9, 26), (37, 6, 10, 38), (116, 11, 15, 122), (42, 114, 120, 43), (18, 8, 12, 19), (26, 9, 13, 27), (38, 10, 14, 39), (22, 18, 19, 23), (21, 17, 18, 22), (20, 16, 17, 21), (20, 70, 65, 16), (1, 48, 70, 20), (1, 20, 21, 5), (5, 21, 22, 9), (9, 22, 23, 13), (30, 26, 27, 31), (29, 25, 26, 30), (28, 24, 25, 29), (1, 24, 74, 48), (3, 28, 29, 7), (7, 29, 30, 11), (11, 30, 31, 15), (24, 28, 79, 74), (8, 34, 35, 12), (4, 33, 34, 8), (0, 32, 33, 4), (0, 47, 85, 32), (34, 38, 39, 35), (33, 37, 38, 34), (32, 36, 37, 33), (32, 85, 90, 36), (10, 42, 43, 14), (6, 41, 42, 10), (2, 40, 41, 6), (2, 49, 95, 40), (94, 154, 158, 95), (89, 46, 49, 90), (64, 44, 47, 65), (80, 79, 51, 50), (50, 51, 162, 161), (89, 91, 54, 46), (75, 76, 53, 45), (161, 168, 55, 50), (94, 96, 166, 154), (64, 66, 52, 44), (168, 174, 59, 55), (96, 97, 172, 166), (66, 67, 56, 52), (76, 77, 57, 53), (91, 92, 58, 54), (174, 180, 63, 59), (97, 98, 178, 172), (67, 68, 60, 56), (77, 78, 61, 57), (92, 93, 62, 58), (72, 73, 68, 67), (71, 72, 67, 66), (69, 71, 66, 64), (69, 64, 65, 70), (45, 69, 70, 48), (45, 53, 71, 69), (53, 57, 72, 71), (57, 61, 73, 72), (82, 83, 78, 77), (81, 82, 77, 76), (80, 81, 76, 75), (45, 48, 74, 75), (50, 55, 81, 80), (55, 59, 82, 81), (59, 63, 83, 82), (75, 74, 79, 80), (56, 60, 88, 87), (52, 56, 87, 86), (44, 52, 86, 84), (44, 84, 85, 47), (87, 88, 93, 92), (86, 87, 92, 91), (84, 86, 91, 89), (84, 89, 90, 85), (58, 62, 98, 97), (54, 58, 97, 96), (46, 54, 96, 94), (46, 94, 95, 49), (147, 102, 158, 212), (143, 101, 157, 207), (123, 99, 155, 182), (135, 196, 160, 103), (103, 160, 162, 104), (143, 144, 107, 101), (131, 132, 106, 100), (104, 110, 109, 103), (147, 148, 108, 102), (123, 124, 105, 99), (110, 116, 115, 109), (148, 149, 114, 108), (124, 125, 111, 105), (132, 133, 112, 106), (144, 145, 113, 107), (116, 122, 121, 115), (149, 150, 120, 114), (125, 126, 117, 111), (133, 134, 118, 112), (145, 146, 119, 113), (129, 130, 126, 125), (128, 129, 125, 124), (127, 128, 124, 123), (127, 123, 182, 187), (100, 127, 187, 156), (100, 106, 128, 127), (106, 112, 129, 128), (112, 118, 130, 129), (137, 138, 134, 133), (136, 137, 133, 132), (135, 136, 132, 131), (100, 156, 191, 131), (103, 109, 136, 135), (109, 115, 137, 136), (115, 121, 138, 137), (131, 191, 196, 135), (111, 117, 142, 141), (105, 111, 141, 140), (99, 105, 140, 139), (99, 139, 202, 155), (141, 142, 146, 145), (140, 141, 145, 144), (139, 140, 144, 143), (139, 143, 207, 202), (113, 119, 150, 149), (107, 113, 149, 148), (101, 107, 148, 147), (101, 147, 212, 157), (211, 212, 158, 154), (206, 207, 157, 153), (181, 182, 155, 151), (197, 159, 160, 196), (159, 161, 162, 160), (206, 153, 165, 208), (192, 152, 164, 193), (161, 159, 167, 168), (211, 154, 166, 213), (181, 151, 163, 183), (168, 167, 173, 174), (213, 166, 172, 214), (183, 163, 169, 184), (193, 164, 170, 194), (208, 165, 171, 209), (174, 173, 179, 180), (214, 172, 178, 215), (184, 169, 175, 185), (194, 170, 176, 195), (209, 171, 177, 210), (189, 184, 185, 190), (188, 183, 184, 189), (186, 181, 183, 188), (186, 187, 182, 181), (152, 156, 187, 186), (152, 186, 188, 164), (164, 188, 189, 170), (170, 189, 190, 176), (199, 194, 195, 200), (198, 193, 194, 199), (197, 192, 193, 198), (152, 192, 191, 156), (159, 197, 198, 167), (167, 198, 199, 173), (173, 199, 200, 179), (192, 197, 196, 191), (169, 204, 205, 175), (163, 203, 204, 169), (151, 201, 203, 163), (151, 155, 202, 201), (204, 209, 210, 205), (203, 208, 209, 204), (201, 206, 208, 203), (201, 202, 207, 206), (171, 214, 215, 177), (165, 213, 214, 171), (153, 211, 213, 165), (153, 157, 212, 211)])
me_cube_000.polygons.foreach_set('use_smooth', [True] * 192)
me_cube_000.polygons.foreach_set('material_index', [1, 1, 1, 1, 1, 1, 1, 1, 1, 1, 1, 1, 1, 1, 1, 1, 1, 1, 1, 1, 1, 1, 1, 1, 1, 1, 1, 1, 1, 1, 1, 1, 1, 1, 1, 1, 1, 1, 1, 1, 1, 1, 1, 1, 1, 1, 1, 1, 1, 1, 1, 1, 1, 1, 1, 1, 1, 1, 1, 1, 1, 1, 1, 1, 1, 1, 1, 1, 1, 1, 1, 1, 1, 1, 1, 1, 1, 1, 1, 1, 1, 1, 1, 1, 1, 1, 1, 1, 1, 1, 1, 1, 1, 1, 1, 1, 1, 1, 1, 1, 1, 1, 1, 1, 1, 1, 1, 1, 1, 1, 1, 1, 1, 1, 1, 1, 1, 1, 1, 1, 1, 1, 1, 1, 1, 1, 1, 1, 1, 1, 1, 1, 1, 1, 1, 1, 1, 1, 1, 1, 1, 1, 1, 1, 1, 1, 1, 1, 1, 1, 1, 1, 1, 1, 1, 1, 1, 1, 1, 1, 1, 1, 1, 1, 1, 1, 1, 1, 1, 1, 1, 1, 1, 1, 1, 1, 1, 1, 1, 1, 1, 1, 1, 1, 1, 1, 1, 1, 1, 1, 1, 1])
me_cube_000.materials.append(mat_mesa_escritorio)
me_cube_000.materials.append(mat_bmd_chrome_0019)
me_cube_000.materials.append(mat_vidro_mesas)
me_cube_000.use_remesh_preserve_volume = False
me_cube_000.use_remesh_preserve_attributes = False
me_cube_000.use_mirror_vertex_groups = False
me_cube_000.update()
me_cube_001 = bpy.data.meshes.new('Cube.001')
me_cube_001.from_pydata([(0.9997, -1.279, 2.521), (0.9997, -1.279, 3.042), (-1.02, -1.279, 2.521), (-1.02, -1.279, 3.042), (0.9997, 1.0, 2.521), (0.9997, 1.0, 3.042), (-1.02, 1.0, 2.521), (-1.02, 1.0, 3.042), (-1.02, -1.275, 2.521), (-1.02, -1.275, 3.042), (0.9997, -1.275, 2.521), (0.9997, -1.275, 3.042), (-1.02, 0.9944, 3.042), (0.9997, 0.9944, 2.521), (-1.02, 0.9944, 2.521), (0.9997, 0.9944, 3.042), (-1.016, -1.279, 2.521), (-1.016, -1.279, 3.042), (-1.016, 1.0, 2.521), (-1.016, 1.0, 3.042), (-1.016, -1.275, 3.042), (-1.016, -1.275, 2.521), (-1.016, 0.9944, 3.042), (-1.016, 0.9944, 2.521), (0.9924, -1.279, 2.521), (0.9924, 1.0, 3.042), (0.9924, -1.275, 3.042), (0.9924, -1.275, 2.521), (0.9924, 0.9944, 3.042), (0.9924, 0.9944, 2.521), (0.9924, -1.279, 3.042), (0.9924, 1.0, 2.521), (0.9997, -1.279, 3.03), (-1.02, -1.279, 3.03), (-1.02, 1.0, 3.03), (0.9997, 1.0, 3.03), (0.9997, -1.275, 3.03), (-1.02, -1.275, 3.03), (0.9997, 0.9944, 3.03), (-1.02, 0.9944, 3.03), (-1.016, 1.0, 3.03), (-1.016, -1.279, 3.03), (0.9924, -1.279, 3.03), (0.9924, 1.0, 3.03), (-1.02, -1.279, 2.531), (-1.02, 1.0, 2.531), (0.9997, 1.0, 2.531), (0.9997, -1.275, 2.531), (-1.02, -1.275, 2.531), (0.9997, 0.9944, 2.531), (-1.02, 0.9944, 2.531), (-1.016, 1.0, 2.531), (-1.016, -1.279, 2.531), (0.9924, -1.279, 2.531), (0.9924, 1.0, 2.531), (0.9997, -1.279, 2.531), (-1.013, -1.279, 3.042), (-1.013, 1.0, 2.521), (-1.013, -1.279, 2.521), (-1.013, 1.0, 3.042), (-1.013, -1.275, 3.042), (-1.013, -1.275, 2.521), (-1.013, 0.9944, 3.042), (-1.013, 0.9944, 2.521), (-1.013, 1.0, 3.03), (-1.013, -1.279, 3.03), (-1.013, -1.279, 2.531), (-1.013, 1.0, 2.531), (0.9868, -1.279, 2.521), (0.9868, 1.0, 3.042), (0.9868, -1.275, 3.042), (0.9868, -1.275, 2.521), (0.9868, 0.9944, 3.042), (0.9868, 0.9944, 2.521), (0.9868, 1.0, 3.03), (0.9868, 1.0, 2.531), (0.9868, -1.279, 3.042), (0.9868, 1.0, 2.521), (0.9868, -1.279, 3.03), (0.9868, -1.279, 2.531), (-1.02, 0.9868, 2.521), (0.9997, 0.9868, 3.042), (-1.02, 0.9868, 3.042), (0.9997, 0.9868, 2.521), (-1.016, 0.9868, 2.521), (-1.016, 0.9868, 3.042), (0.9924, 0.9868, 2.521), (0.9924, 0.9868, 3.042), (-1.02, 0.9868, 3.03), (0.9997, 0.9868, 3.03), (0.9997, 0.9868, 2.531), (-1.02, 0.9868, 2.531), (-1.013, 0.9868, 3.042), (-1.013, 0.9868, 2.521), (0.9868, 0.9868, 3.042), (0.9868, 0.9868, 2.521), (-1.02, -1.262, 2.521), (0.9997, -1.262, 3.042), (-1.016, -1.262, 2.521), (0.9924, -1.262, 2.521), (0.9997, -1.262, 3.03), (0.9997, -1.262, 2.531), (-1.013, -1.262, 2.521), (0.9868, -1.262, 2.521), (-1.02, -1.262, 3.042), (0.9997, -1.262, 2.521), (-1.016, -1.262, 3.042), (0.9924, -1.262, 3.042), (-1.02, -1.262, 3.03), (-1.02, -1.262, 2.531), (-1.013, -1.262, 3.042), (0.9868, -1.262, 3.042), (0.9997, -1.279, 2.78), (-1.02, -1.279, 2.78), (-1.02, 1.0, 2.78), (0.9997, 1.0, 2.78), (0.9997, -1.275, 2.78), (-1.02, -1.275, 2.78), (0.9997, 0.9944, 2.78), (-1.02, 0.9944, 2.78), (-1.016, 1.0, 2.78), (-1.016, -1.279, 2.78), (0.9924, -1.279, 2.78), (0.9924, 1.0, 2.78), (-1.013, -1.279, 2.78), (-1.013, 1.0, 2.78), (0.9868, -1.279, 2.78), (0.9868, 1.0, 2.78), (0.9997, 0.9868, 2.78), (-1.02, 0.9868, 2.78), (-1.02, -1.262, 2.78), (0.9997, -1.262, 2.78), (-0.969, 0.9976, -2.539), (-0.969, 0.9641, -2.539), (-0.4386, 0.9976, -2.539), (-0.4386, 0.9641, -2.539), (-0.969, 0.9976, -83.31), (-0.969, 0.9641, -83.31), (-0.4386, 0.9976, -83.31), (-0.4386, 0.9641, -83.31), (-0.4439, 0.9976, -2.539), (-0.4439, 0.9641, -2.539), (-0.4439, 0.9976, -83.31), (-0.4439, 0.9641, -83.31), (-0.9634, 0.9976, -2.539), (-0.9634, 0.9641, -83.31), (-0.9634, 0.9641, -2.539), (-0.9634, 0.9976, -83.31), (-0.4386, 0.9976, -2.766), (-0.4386, 0.9641, -2.766), (-0.969, 0.9976, -2.766), (-0.969, 0.9641, -2.766), (-0.4439, 0.9641, -2.766), (-0.4439, 0.9976, -2.766), (-0.9634, 0.9641, -2.766), (-0.9634, 0.9976, -2.766), (-0.4386, 0.9641, -83.14), (-0.969, 0.9976, -83.14), (-0.4439, 0.9641, -83.14), (-0.9634, 0.9641, -83.14), (-0.4386, 0.9976, -83.14), (-0.969, 0.9641, -83.14), (-0.4439, 0.9976, -83.14), (-0.9634, 0.9976, -83.14), (-0.969, 0.9686, -2.539), (-0.4386, 0.9686, -2.539), (-0.4386, 0.9686, -83.31), (-0.969, 0.9686, -83.31), (-0.4439, 0.9686, -83.31), (-0.4439, 0.9686, -2.539), (-0.9634, 0.9686, -2.539), (-0.9634, 0.9686, -83.31), (-0.969, 0.9686, -2.766), (-0.4386, 0.9686, -2.766), (-0.969, 0.9686, -83.14), (-0.4386, 0.9686, -83.14), (-0.4386, 0.9938, -2.539), (-0.4386, 0.9938, -83.31), (-0.969, 0.9938, -83.31), (-0.4439, 0.9938, -83.31), (-0.4439, 0.9938, -2.539), (-0.9634, 0.9938, -2.539), (-0.9634, 0.9938, -83.31), (-0.969, 0.9938, -2.766), (-0.4386, 0.9938, -2.766), (-0.969, 0.9938, -83.14), (-0.4386, 0.9938, -83.14), (-0.969, 0.9938, -2.539), (-0.969, 0.9634, -76.87), (-0.969, 0.9634, -75.38), (-0.4386, 0.9634, -76.87), (-0.4386, 0.9634, -75.38), (-0.969, -1.244, -76.87), (-0.969, -1.244, -75.38), (-0.4386, -1.244, -76.87), (-0.4386, -1.244, -75.38), (-0.4439, 0.9634, -76.87), (-0.4439, 0.9634, -75.38), (-0.4439, -1.244, -76.87), (-0.4439, -1.244, -75.38), (-0.9634, 0.9634, -76.87), (-0.9634, -1.244, -75.38), (-0.9634, 0.9634, -75.38), (-0.9634, -1.244, -76.87), (-0.4386, 0.9583, -76.87), (-0.4386, 0.9583, -75.38), (-0.969, 0.9583, -76.87), (-0.969, 0.9583, -75.38), (-0.4439, 0.9583, -75.38), (-0.4439, 0.9583, -76.87), (-0.9634, 0.9583, -75.38), (-0.9634, 0.9583, -76.87), (-0.4386, -1.24, -75.38), (-0.969, -1.24, -76.87), (-0.4439, -1.24, -75.38), (-0.9634, -1.24, -75.38), (-0.4386, -1.24, -76.87), (-0.969, -1.24, -75.38), (-0.4439, -1.24, -76.87), (-0.9634, -1.24, -76.87), (-0.969, 0.9634, -75.59), (-0.4386, 0.9634, -75.59), (-0.4386, -1.244, -75.59), (-0.969, -1.244, -75.59), (-0.4439, -1.244, -75.59), (-0.4439, 0.9634, -75.59), (-0.9634, 0.9634, -75.59), (-0.9634, -1.244, -75.59), (-0.969, 0.9583, -75.59), (-0.4386, 0.9583, -75.59), (-0.969, -1.24, -75.59), (-0.4386, -1.24, -75.59), (-0.4386, 0.9634, -76.7), (-0.4386, -1.244, -76.7), (-0.969, -1.244, -76.7), (-0.4439, -1.244, -76.7), (-0.4439, 0.9634, -76.7), (-0.9634, 0.9634, -76.7), (-0.9634, -1.244, -76.7), (-0.969, 0.9583, -76.7), (-0.4386, 0.9583, -76.7), (-0.969, -1.24, -76.7), (-0.4386, -1.24, -76.7), (-0.969, 0.9634, -76.7), (-0.969, -1.236, -83.27), (-0.969, -1.203, -83.27), (-0.4386, -1.236, -83.27), (-0.4386, -1.203, -83.27), (-0.969, -1.236, -76.9), (-0.969, -1.203, -76.9), (-0.4386, -1.236, -76.9), (-0.4386, -1.203, -76.9), (-0.4439, -1.236, -83.27), (-0.4439, -1.203, -83.27), (-0.4439, -1.236, -76.9), (-0.4439, -1.203, -76.9), (-0.9634, -1.236, -83.27), (-0.9634, -1.203, -76.9), (-0.9634, -1.203, -83.27), (-0.9634, -1.236, -76.9), (-0.4386, -1.236, -83.05), (-0.4386, -1.203, -83.05), (-0.969, -1.236, -83.05), (-0.969, -1.203, -83.05), (-0.4439, -1.203, -83.05), (-0.4439, -1.236, -83.05), (-0.9634, -1.203, -83.05), (-0.9634, -1.236, -83.05), (-0.4386, -1.203, -77.07), (-0.969, -1.236, -77.07), (-0.4439, -1.203, -77.07), (-0.9634, -1.203, -77.07), (-0.4386, -1.236, -77.07), (-0.969, -1.203, -77.07), (-0.4439, -1.236, -77.07), (-0.9634, -1.236, -77.07), (-0.969, -1.207, -83.27), (-0.4386, -1.207, -83.27), (-0.4386, -1.207, -76.9), (-0.969, -1.207, -76.9), (-0.4439, -1.207, -76.9), (-0.4439, -1.207, -83.27), (-0.9634, -1.207, -83.27), (-0.9634, -1.207, -76.9), (-0.969, -1.207, -83.05), (-0.4386, -1.207, -83.05), (-0.969, -1.207, -77.07), (-0.4386, -1.207, -77.07), (-0.4386, -1.233, -83.27), (-0.4386, -1.233, -76.9), (-0.969, -1.233, -76.9), (-0.4439, -1.233, -76.9), (-0.4439, -1.233, -83.27), (-0.9634, -1.233, -83.27), (-0.9634, -1.233, -76.9), (-0.969, -1.233, -83.05), (-0.4386, -1.233, -83.05), (-0.969, -1.233, -77.07), (-0.4386, -1.233, -77.07), (-0.969, -1.233, -83.27), (-0.388, 0.966, -20.65), (-0.388, 0.9995, -20.65), (0.9498, 0.966, -20.65), (0.9498, 0.9995, -20.65), (-0.388, 0.966, -2.568), (-0.388, 0.9995, -2.568), (0.9498, 0.966, -2.568), (0.9498, 0.9995, -2.568), (0.9445, 0.966, -20.65), (0.9445, 0.9995, -20.65), (0.9445, 0.966, -2.568), (0.9445, 0.9995, -2.568), (-0.3823, 0.966, -20.65), (-0.3823, 0.9995, -2.568), (-0.3823, 0.9995, -20.65), (-0.3823, 0.966, -2.568), (0.9498, 0.966, -20.42), (0.9498, 0.9995, -20.42), (-0.388, 0.966, -20.42), (-0.388, 0.9995, -20.42), (0.9445, 0.9995, -20.42), (0.9445, 0.966, -20.42), (-0.3823, 0.9995, -20.42), (-0.3823, 0.966, -20.42), (0.9498, 0.9995, -2.739), (-0.388, 0.966, -2.739), (0.9445, 0.9995, -2.739), (-0.3823, 0.9995, -2.739), (0.9498, 0.966, -2.739), (-0.388, 0.9995, -2.739), (0.9445, 0.966, -2.739), (-0.3823, 0.966, -2.739), (-0.388, 0.9949, -20.65), (0.9498, 0.9949, -20.65), (0.9498, 0.9949, -2.568), (-0.388, 0.9949, -2.568), (0.9445, 0.9949, -2.568), (0.9445, 0.9949, -20.65), (-0.3823, 0.9949, -20.65), (-0.3823, 0.9949, -2.568), (-0.388, 0.9949, -20.42), (0.9498, 0.9949, -20.42), (-0.388, 0.9949, -2.739), (0.9498, 0.9949, -2.739), (0.9498, 0.9698, -20.65), (0.9498, 0.9698, -2.568), (-0.388, 0.9698, -2.568), (0.9445, 0.9698, -2.568), (0.9445, 0.9698, -20.65), (-0.3823, 0.9698, -20.65), (-0.3823, 0.9698, -2.568), (-0.388, 0.9698, -20.42), (0.9498, 0.9698, -20.42), (-0.388, 0.9698, -2.739), (0.9498, 0.9698, -2.739), (-0.388, 0.9698, -20.65), (0.2812, 0.9995, -20.65), (0.2812, 0.966, -20.65), (0.2812, 0.966, -20.42), (0.2812, 0.9995, -20.42), (0.2812, 0.9949, -20.65), (0.2812, 0.9698, -20.65), (0.3319, 0.9995, -20.65), (0.33, 0.966, -2.568), (0.3319, 0.9949, -20.65), (0.3319, 0.9698, -20.65), (0.3319, 0.966, -20.65), (0.33, 0.9995, -2.568), (0.33, 0.966, -20.42), (0.3319, 0.9995, -20.42), (0.33, 0.9995, -2.739), (0.33, 0.966, -2.739), (0.33, 0.9949, -2.568), (0.33, 0.9698, -2.568), (0.2316, 0.966, -20.65), (0.2323, 0.9995, -2.568), (0.2323, 0.966, -20.42), (0.2316, 0.9995, -20.42), (0.2323, 0.9995, -2.739), (0.2323, 0.966, -2.739), (0.2323, 0.9949, -2.568), (0.2323, 0.9698, -2.568), (0.2316, 0.9995, -20.65), (0.2323, 0.966, -2.568), (0.2316, 0.9949, -20.65), (0.2316, 0.9698, -20.65), (0.9498, 0.966, -6.568), (-0.388, 0.9995, -6.568), (0.9445, 0.966, -6.568), (-0.3823, 0.966, -6.568), (0.9498, 0.9995, -6.568), (-0.388, 0.966, -6.568), (0.9445, 0.9995, -6.568), (-0.3823, 0.9995, -6.568), (0.9498, 0.9949, -6.568), (-0.388, 0.9949, -6.568), (-0.388, 0.9698, -6.568), (0.9498, 0.9698, -6.568), (0.2812, 0.966, -6.568), (0.2812, 0.9995, -6.568), (0.33, 0.9995, -6.568), (0.33, 0.966, -6.568), (0.2323, 0.966, -6.568), (0.2323, 0.9995, -6.568), (0.33, 0.9957, -6.568), (0.2812, 0.9957, -6.568), (0.2323, 0.9957, -6.568), (0.2323, 0.9957, -2.739), (0.33, 0.9957, -2.739), (0.33, 0.9692, -6.568), (0.2812, 0.9692, -6.568), (0.2323, 0.9692, -6.568), (0.2323, 0.9692, -2.739), (0.33, 0.9692, -2.739), (-0.388, 0.966, -6.428), (-0.3823, 0.9995, -6.428), (0.2323, 0.9995, -6.428), (-0.388, 0.9995, -6.428), (-0.3823, 0.966, -6.428), (-0.388, 0.9949, -6.428), (-0.388, 0.9698, -6.428), (0.2323, 0.966, -6.428), (0.2323, 0.9957, -6.428), (0.2323, 0.9692, -6.428), (0.2336, 0.9995, -20.65), (0.2336, 0.9949, -20.65), (0.2336, 0.9698, -20.65), (0.2336, 0.966, -20.65), (0.2336, 0.966, -20.42), (0.2336, 0.9995, -20.42), (0.2336, 0.9995, -6.568), (0.2336, 0.966, -6.568), (0.2336, 0.9957, -6.568), (0.2336, 0.9692, -6.568), (0.3288, 0.966, -20.65), (0.3288, 0.966, -20.42), (0.3288, 0.9995, -20.42), (0.3288, 0.9995, -20.65), (0.3288, 0.9949, -20.65), (0.3288, 0.9698, -20.65), (0.3288, 0.9995, -6.568), (0.3288, 0.966, -6.568), (0.3288, 0.9957, -6.568), (0.3288, 0.9692, -6.568), (0.9498, 0.9995, -6.358), (0.9445, 0.9995, -6.358), (0.9498, 0.9949, -6.358), (0.9498, 0.9698, -6.358), (0.33, 0.9995, -6.358), (0.9498, 0.966, -6.358), (0.9445, 0.966, -6.358), (0.33, 0.966, -6.358), (0.33, 0.9957, -6.358), (0.33, 0.9692, -6.358), (0.3319, 0.966, -20.42), (0.3319, 0.966, -2.739), (0.3319, 0.966, -2.568), (0.3319, 0.9698, -2.568), (0.3319, 0.9949, -2.568), (0.3319, 0.9995, -2.568), (0.3319, 0.9995, -2.739), (0.3319, 0.966, -6.568), (0.3319, 0.9995, -6.797), (0.3319, 0.966, -6.358), (0.3319, 0.9995, -6.358), (0.2309, 0.9995, -2.568), (0.2309, 0.9698, -2.568), (0.2309, 0.966, -2.739), (0.2309, 0.9995, -2.739), (0.2309, 0.9949, -2.568), (0.2309, 0.966, -2.568), (0.2309, 0.966, -20.42), (0.2309, 0.9995, -6.799), (0.2309, 0.966, -6.568), (0.2309, 0.9995, -6.428), (0.2309, 0.966, -6.428), (0.9498, 0.966, -6.799), (-0.388, 0.9995, -6.799), (0.9445, 0.966, -6.799), (-0.3823, 0.966, -6.799), (-0.388, 0.9949, -6.799), (-0.388, 0.9698, -6.799), (0.2812, 0.966, -6.799), (0.33, 0.966, -6.799), (0.2323, 0.966, -6.799), (0.9498, 0.9995, -6.799), (-0.388, 0.966, -6.799), (0.9445, 0.9995, -6.799), (-0.3823, 0.9995, -6.799), (0.9498, 0.9949, -6.799), (0.9498, 0.9698, -6.799), (0.2812, 0.9995, -6.799), (0.2336, 0.966, -6.799), (0.2336, 0.9995, -6.799), (0.3288, 0.966, -6.799), (0.3288, 0.9995, -6.799), (0.3319, 0.966, -6.799), (0.2309, 0.966, -6.799), (0.9498, -1.28, -2.527), (0.9998, -1.28, -2.527), (0.9498, 1.0, -2.527), (0.9998, 1.0, -2.527), (0.9498, -1.28, -83.33), (0.9998, -1.28, -83.33), (0.9498, 1.0, -83.33), (0.9998, 1.0, -83.33), (0.9498, 0.9879, -2.527), (0.9998, 0.9879, -2.527), (0.9498, 0.9879, -83.33), (0.9998, 0.9879, -83.33), (0.9498, -1.267, -2.527), (0.9998, -1.267, -83.33), (0.9998, -1.267, -2.527), (0.9498, -1.267, -83.33), (0.9498, 1.0, -2.754), (0.9998, 1.0, -2.754), (0.9498, -1.28, -2.754), (0.9998, -1.28, -2.754), (0.9998, 0.9879, -2.754), (0.9498, 0.9879, -2.754), (0.9998, -1.267, -2.754), (0.9498, -1.267, -2.754), (0.9998, 1.0, -83.16), (0.9498, -1.28, -83.16), (0.9998, 0.9879, -83.16), (0.9998, -1.267, -83.16), (0.9498, 1.0, -83.16), (0.9998, -1.28, -83.16), (0.9498, 0.9879, -83.16), (0.9498, -1.267, -83.16), (0.9978, -1.28, -2.527), (0.9978, 1.0, -2.527), (0.9978, 1.0, -83.33), (0.9978, -1.28, -83.33), (0.9978, 0.9879, -83.33), (0.9978, 0.9879, -2.527), (0.9978, -1.267, -2.527), (0.9978, -1.267, -83.33), (0.9978, -1.28, -2.754), (0.9978, 1.0, -2.754), (0.9978, -1.28, -83.16), (0.9978, 1.0, -83.16), (0.9515, 1.0, -2.527), (0.9515, 1.0, -83.33), (0.9515, -1.28, -83.33), (0.9515, 0.9879, -83.33), (0.9515, 0.9879, -2.527), (0.9515, -1.267, -2.527), (0.9515, -1.267, -83.33), (0.9515, -1.28, -2.754), (0.9515, 1.0, -2.754), (0.9515, -1.28, -83.16), (0.9515, 1.0, -83.16), (0.9515, -1.28, -2.527), (-1.02, -1.246, -2.527), (-0.9697, -1.246, -2.527), (-1.02, 1.0, -2.527), (-0.9697, 1.0, -2.527), (-1.02, -1.246, -83.33), (-0.9697, -1.246, -83.33), (-1.02, 1.0, -83.33), (-0.9697, 1.0, -83.33), (-1.02, 0.9879, -2.527), (-0.9697, 0.9879, -2.527), (-1.02, 0.9879, -83.33), (-0.9697, 0.9879, -83.33), (-1.02, -1.233, -2.527), (-0.9697, -1.233, -83.33), (-0.9697, -1.233, -2.527), (-1.02, -1.233, -83.33), (-1.02, 1.0, -2.754), (-0.9697, 1.0, -2.754), (-1.02, -1.246, -2.754), (-0.9697, -1.246, -2.754), (-0.9697, 0.9879, -2.754), (-1.02, 0.9879, -2.754), (-0.9697, -1.233, -2.754), (-1.02, -1.233, -2.754), (-0.9697, 1.0, -83.16), (-1.02, -1.246, -83.16), (-0.9697, 0.9879, -83.16), (-0.9697, -1.233, -83.16), (-1.02, 1.0, -83.16), (-0.9697, -1.246, -83.16), (-1.02, 0.9879, -83.16), (-1.02, -1.233, -83.16), (-0.9717, -1.246, -2.527), (-0.9717, 1.0, -2.527), (-0.9717, 1.0, -83.33), (-0.9717, -1.246, -83.33), (-0.9717, 0.9879, -83.33), (-0.9717, 0.9879, -2.527), (-0.9717, -1.233, -2.527), (-0.9717, -1.233, -83.33), (-0.9717, -1.246, -2.754), (-0.9717, 1.0, -2.754), (-0.9717, -1.246, -83.16), (-0.9717, 1.0, -83.16), (-1.018, 1.0, -2.527), (-1.018, 1.0, -83.33), (-1.018, -1.246, -83.33), (-1.018, 0.9879, -83.33), (-1.018, 0.9879, -2.527), (-1.018, -1.233, -2.527), (-1.018, -1.233, -83.33), (-1.018, -1.246, -2.754), (-1.018, 1.0, -2.754), (-1.018, -1.246, -83.16), (-1.018, 1.0, -83.16), (-1.018, -1.246, -2.527), (-0.4381, -1.246, -2.527), (-0.3881, -1.246, -2.527), (-0.4381, 1.0, -2.527), (-0.3881, 1.0, -2.527), (-0.4381, -1.246, -83.33), (-0.3881, -1.246, -83.33), (-0.4381, 1.0, -83.33), (-0.3881, 1.0, -83.33), (-0.4381, 0.9879, -2.527), (-0.3881, 0.9879, -2.527), (-0.4381, 0.9879, -83.33), (-0.3881, 0.9879, -83.33), (-0.4381, -1.233, -2.527), (-0.3881, -1.233, -83.33), (-0.3881, -1.233, -2.527), (-0.4381, -1.233, -83.33), (-0.4381, 1.0, -2.754), (-0.3881, 1.0, -2.754), (-0.4381, -1.246, -2.754), (-0.3881, -1.246, -2.754), (-0.3881, 0.9879, -2.754), (-0.4381, 0.9879, -2.754), (-0.3881, -1.233, -2.754), (-0.4381, -1.233, -2.754), (-0.3881, 1.0, -83.16), (-0.4381, -1.246, -83.16), (-0.3881, 0.9879, -83.16), (-0.3881, -1.233, -83.16), (-0.4381, 1.0, -83.16), (-0.3881, -1.246, -83.16), (-0.4381, 0.9879, -83.16), (-0.4381, -1.233, -83.16), (-0.3901, -1.246, -2.527), (-0.3901, 1.0, -2.527), (-0.3901, 1.0, -83.33), (-0.3901, -1.246, -83.33), (-0.3901, 0.9879, -83.33), (-0.3901, 0.9879, -2.527), (-0.3901, -1.233, -2.527), (-0.3901, -1.233, -83.33), (-0.3901, -1.246, -2.754), (-0.3901, 1.0, -2.754), (-0.3901, -1.246, -83.16), (-0.3901, 1.0, -83.16), (-0.4364, 1.0, -2.527), (-0.4364, 1.0, -83.33), (-0.4364, -1.246, -83.33), (-0.4364, 0.9879, -83.33), (-0.4364, 0.9879, -2.527), (-0.4364, -1.233, -2.527), (-0.4364, -1.233, -83.33), (-0.4364, -1.246, -2.754), (-0.4364, 1.0, -2.754), (-0.4364, -1.246, -83.16), (-0.4364, 1.0, -83.16), (-0.4364, -1.246, -2.527), (-1.02, -1.28, -2.525), (-1.02, -1.28, 2.525), (-1.02, 1.0, -2.525), (-1.02, 1.0, 2.525), (1.0, -1.28, -2.525), (1.0, -1.28, 2.525), (1.0, 1.0, -2.525), (1.0, 1.0, 2.525), (-1.02, 0.9879, -2.525), (-1.02, 0.9879, 2.525), (1.0, 0.9879, -2.525), (1.0, 0.9879, 2.525), (-1.02, -1.267, -2.525), (1.0, -1.267, 2.525), (-1.02, -1.267, 2.525), (1.0, -1.267, -2.525), (-1.014, 1.0, -2.525), (-1.014, 1.0, 2.525), (-1.014, -1.28, -2.525), (-1.014, -1.28, 2.525), (-1.014, 0.9879, 2.525), (-1.014, 0.9879, -2.525), (-1.014, -1.267, 2.525), (-1.014, -1.267, -2.525), (0.9957, 1.0, 2.525), (0.9957, -1.28, -2.525), (0.9957, 0.9879, 2.525), (0.9957, -1.267, 2.525), (0.9957, 1.0, -2.525), (0.9957, -1.28, 2.525), (0.9957, 0.9879, -2.525), (0.9957, -1.267, -2.525), (-1.02, -1.28, 2.324), (-1.02, 1.0, 2.324), (1.0, 1.0, 2.324), (1.0, -1.28, 2.324), (1.0, 0.9879, 2.324), (-1.02, 0.9879, 2.324), (-1.02, -1.267, 2.324), (1.0, -1.267, 2.324), (-1.014, -1.28, 2.324), (-1.014, 1.0, 2.324), (0.9957, -1.28, 2.324), (0.9957, 1.0, 2.324), (-1.02, 1.0, -2.358), (1.0, 1.0, -2.358), (1.0, -1.28, -2.358), (1.0, 0.9879, -2.358), (-1.02, 0.9879, -2.358), (-1.02, -1.267, -2.358), (1.0, -1.267, -2.358), (-1.014, -1.28, -2.358), (-1.014, 1.0, -2.358), (0.9957, -1.28, -2.358), (0.9957, 1.0, -2.358), (-1.02, -1.28, -2.358), (-1.02, 1.0, -3.547), (-0.9697, -1.246, -3.547), (-1.02, 0.9879, -3.547), (-1.02, -1.233, -3.547), (-0.9697, 1.0, -3.547), (-1.02, -1.246, -3.547), (-0.9697, 0.9879, -3.547), (-0.9697, -1.233, -3.547), (-0.9717, 1.0, -3.547), (-0.9717, -1.246, -3.547), (-1.018, -1.246, -3.547), (-1.018, 1.0, -3.547), (-0.4381, 1.0, -3.18), (-0.3881, -1.246, -3.18), (-0.4381, 0.9879, -3.18), (-0.4381, -1.233, -3.18), (-0.3881, 1.0, -3.18), (-0.4381, -1.246, -3.18), (-0.3881, 0.9879, -3.18), (-0.3881, -1.233, -3.18), (-0.3901, 1.0, -3.18), (-0.3901, -1.246, -3.18), (-0.4364, -1.246, -3.18), (-0.4364, 1.0, -3.18), (-0.9697, 1.0, -82.65), (-1.02, -1.246, -82.65), (-0.9697, 0.9879, -82.65), (-0.9697, -1.233, -82.65), (-0.9717, 1.0, -82.65), (-1.018, 1.0, -82.65), (-1.02, 1.0, -82.65), (-0.9697, -1.246, -82.65), (-1.02, 0.9879, -82.65), (-1.02, -1.233, -82.65), (-0.9717, -1.246, -82.65), (-1.018, -1.246, -82.65), (-0.3881, 1.0, -82.25), (-0.4381, -1.246, -82.25), (-0.3881, 0.9879, -82.25), (-0.3881, -1.233, -82.25), (-0.3901, 1.0, -82.25), (-0.4364, 1.0, -82.25), (-0.4381, 1.0, -82.25), (-0.3881, -1.246, -82.25), (-0.4381, 0.9879, -82.25), (-0.4381, -1.233, -82.25), (-0.3901, -1.246, -82.25), (-0.4364, -1.246, -82.25), (-0.4386, 0.9976, -82.51), (-0.969, 0.9641, -82.51), (-0.4439, 0.9976, -82.51), (-0.9634, 0.9976, -82.51), (-0.4386, 0.9641, -82.51), (-0.969, 0.9976, -82.51), (-0.4439, 0.9641, -82.51), (-0.9634, 0.9641, -82.51), (-0.4386, 0.9686, -82.51), (-0.969, 0.9686, -82.51), (-0.969, 0.9938, -82.51), (-0.4386, 0.9938, -82.51), (-0.4386, 0.9976, -3.652), (-0.969, 0.9641, -3.652), (-0.4439, 0.9976, -3.652), (-0.9634, 0.9976, -3.652), (-0.969, 0.9686, -3.652), (-0.969, 0.9938, -3.652), (-0.4386, 0.9641, -3.652), (-0.969, 0.9976, -3.652), (-0.4439, 0.9641, -3.652), (-0.9634, 0.9641, -3.652), (-0.4386, 0.9686, -3.652), (-0.4386, 0.9938, -3.652), (0.9498, 1.0, -3.429), (0.9998, -1.28, -3.429), (0.9498, 0.9879, -3.429), (0.9498, -1.267, -3.429), (0.9998, 1.0, -3.429), (0.9498, -1.28, -3.429), (0.9998, 0.9879, -3.429), (0.9998, -1.267, -3.429), (0.9978, 1.0, -3.429), (0.9978, -1.28, -3.429), (0.9515, -1.28, -3.429), (0.9515, 1.0, -3.429), (0.9998, 1.0, -82.41), (0.9498, -1.28, -82.41), (0.9998, 0.9879, -82.41), (0.9998, -1.267, -82.41), (0.9978, 1.0, -82.41), (0.9515, 1.0, -82.41), (0.9498, 1.0, -82.41), (0.9998, -1.28, -82.41), (0.9498, 0.9879, -82.41), (0.9498, -1.267, -82.41), (0.9978, -1.28, -82.41), (0.9515, -1.28, -82.41), (0.9823, 1.0, -2.525), (0.9823, -1.28, 2.525), (0.9823, 0.9879, -2.525), (0.9823, -1.267, -2.525), (0.9823, 1.0, 2.525), (0.9823, -1.28, -2.525), (0.9823, 0.9879, 2.525), (0.9823, -1.267, 2.525), (0.9823, 1.0, 2.324), (0.9823, -1.28, 2.324), (0.9823, -1.28, -2.358), (0.9823, 1.0, -2.358), (-1.006, 1.0, -2.525), (-1.006, -1.28, 2.525), (-1.006, 0.9879, -2.525), (-1.006, -1.267, -2.525), (-1.006, -1.28, 2.324), (-1.006, -1.28, -2.358), (-1.006, 1.0, 2.525), (-1.006, -1.28, -2.525), (-1.006, 0.9879, 2.525), (-1.006, -1.267, 2.525), (-1.006, 1.0, 2.324), (-1.006, 1.0, -2.358), (-1.02, 0.9588, 2.525), (1.0, 0.9588, -2.525), (-1.02, 0.9588, -2.525), (1.0, 0.9588, 2.525), (-1.014, 0.9588, -2.525), (-1.014, 0.9588, 2.525), (0.9957, 0.9588, 2.525), (0.9957, 0.9588, -2.525), (1.0, 0.9588, 2.324), (-1.02, 0.9588, 2.324), (-1.02, 0.9588, -2.358), (1.0, 0.9588, -2.358), (0.9823, 0.9588, -2.525), (0.9823, 0.9588, 2.525), (-1.006, 0.9588, -2.525), (-1.006, 0.9588, 2.525), (-1.02, -1.24, -2.525), (1.0, -1.24, 2.525), (-1.014, -1.24, -2.525), (-1.014, -1.24, 2.525), (0.9957, -1.24, 2.525), (0.9957, -1.24, -2.525), (1.0, -1.24, 2.324), (1.0, -1.24, -2.358), (0.9823, -1.24, -2.525), (0.9823, -1.24, 2.525), (-1.006, -1.24, -2.525), (-1.006, -1.24, 2.525), (-1.02, -1.24, 2.525), (1.0, -1.24, -2.525), (-1.02, -1.24, 2.324), (-1.02, -1.24, -2.358)], [], [(41, 17, 3, 33), (39, 12, 7, 34), (43, 25, 5, 35), (36, 11, 1, 32), (29, 31, 4, 13), (26, 30, 1, 11), (107, 26, 11, 97), (24, 27, 10, 0), (100, 97, 11, 36), (33, 3, 9, 37), (35, 5, 15, 38), (25, 28, 15, 5), (86, 29, 13, 83), (88, 82, 12, 39), (80, 14, 23, 84), (7, 12, 22, 19), (2, 8, 21, 16), (104, 9, 20, 106), (9, 3, 17, 20), (14, 6, 18, 23), (34, 7, 19, 40), (65, 56, 17, 41), (32, 1, 30, 42), (95, 73, 29, 86), (69, 72, 28, 25), (68, 71, 27, 24), (111, 70, 26, 107), (70, 76, 30, 26), (73, 77, 31, 29), (74, 69, 25, 43), (127, 74, 43, 123), (112, 32, 42, 122), (124, 65, 41, 121), (114, 34, 40, 120), (129, 88, 39, 119), (115, 35, 38, 118), (113, 33, 37, 117), (131, 100, 36, 116), (116, 36, 32, 112), (123, 43, 35, 115), (119, 39, 34, 114), (121, 41, 33, 113), (16, 52, 44, 2), (14, 50, 45, 6), (31, 54, 46, 4), (10, 47, 55, 0), (105, 101, 47, 10), (2, 44, 48, 8), (4, 46, 49, 13), (80, 91, 50, 14), (6, 45, 51, 18), (58, 66, 52, 16), (0, 55, 53, 24), (77, 75, 54, 31), (18, 51, 67, 57), (68, 79, 66, 58), (126, 78, 65, 124), (120, 40, 64, 125), (40, 19, 59, 64), (23, 18, 57, 63), (20, 17, 56, 60), (106, 20, 60, 110), (16, 21, 61, 58), (19, 22, 62, 59), (84, 23, 63, 93), (78, 76, 56, 65), (42, 30, 76, 78), (122, 42, 78, 126), (24, 53, 79, 68), (57, 67, 75, 77), (125, 64, 74, 127), (64, 59, 69, 74), (63, 57, 77, 73), (60, 56, 76, 70), (110, 60, 70, 111), (58, 61, 71, 68), (59, 62, 72, 69), (93, 63, 73, 95), (102, 93, 95, 103), (62, 92, 94, 72), (98, 84, 93, 102), (22, 85, 92, 62), (96, 109, 91, 80), (13, 49, 90, 83), (118, 38, 89, 128), (130, 108, 88, 129), (72, 94, 87, 28), (103, 95, 86, 99), (12, 82, 85, 22), (96, 80, 84, 98), (108, 104, 82, 88), (99, 86, 83, 105), (38, 15, 81, 89), (28, 87, 81, 15), (27, 99, 105, 10), (37, 9, 104, 108), (8, 96, 98, 21), (71, 103, 99, 27), (117, 37, 108, 130), (8, 48, 109, 96), (21, 98, 102, 61), (61, 102, 103, 71), (92, 110, 111, 94), (85, 106, 110, 92), (83, 90, 101, 105), (128, 89, 100, 131), (94, 111, 107, 87), (82, 104, 106, 85), (89, 81, 97, 100), (87, 107, 97, 81), (90, 128, 131, 101), (48, 117, 130, 109), (109, 130, 129, 91), (49, 118, 128, 90), (67, 125, 127, 75), (53, 122, 126, 79), (51, 120, 125, 67), (79, 126, 124, 66), (52, 121, 113, 44), (50, 119, 114, 45), (54, 123, 115, 46), (47, 116, 112, 55), (101, 131, 116, 47), (44, 113, 117, 48), (46, 115, 118, 49), (91, 129, 119, 50), (45, 114, 120, 51), (66, 124, 121, 52), (55, 112, 122, 53), (75, 127, 123, 54), (169, 141, 135, 165), (175, 156, 139, 166), (171, 145, 137, 167), (172, 151, 133, 164), (163, 147, 136, 157), (154, 146, 133, 151), (149, 135, 141, 152), (160, 138, 142, 162), (166, 139, 143, 168), (170, 146, 141, 169), (164, 133, 146, 170), (152, 141, 146, 154), (162, 142, 147, 163), (168, 143, 145, 171), (140, 153, 155, 144), (790, 152, 154, 791), (134, 148, 153, 140), (788, 149, 152, 790), (791, 154, 151, 783), (144, 155, 150, 132), (786, 783, 151, 172), (165, 135, 149, 173), (167, 137, 161, 174), (145, 159, 161, 137), (139, 156, 158, 143), (143, 158, 159, 145), (772, 162, 163, 773), (770, 160, 162, 772), (773, 163, 157, 775), (778, 774, 156, 175), (781, 778, 175, 186), (178, 167, 174, 185), (176, 165, 173, 184), (787, 786, 172, 183), (179, 168, 171, 182), (187, 164, 170, 181), (181, 170, 169, 180), (177, 166, 168, 179), (183, 172, 164, 187), (182, 171, 167, 178), (186, 175, 166, 177), (180, 169, 165, 176), (140, 180, 176, 134), (160, 186, 177, 138), (147, 182, 178, 136), (150, 183, 187, 132), (138, 177, 179, 142), (144, 181, 180, 140), (132, 187, 181, 144), (142, 179, 182, 147), (789, 787, 183, 150), (134, 176, 184, 148), (136, 178, 185, 157), (770, 781, 186, 160), (225, 197, 191, 221), (231, 212, 195, 222), (227, 201, 193, 223), (228, 207, 189, 220), (219, 203, 192, 213), (210, 202, 189, 207), (205, 191, 197, 208), (216, 194, 198, 218), (222, 195, 199, 224), (226, 202, 197, 225), (220, 189, 202, 226), (208, 197, 202, 210), (218, 198, 203, 219), (224, 199, 201, 227), (196, 209, 211, 200), (214, 208, 210, 215), (190, 204, 209, 196), (212, 205, 208, 214), (215, 210, 207, 217), (200, 211, 206, 188), (230, 217, 207, 228), (221, 191, 205, 229), (223, 193, 217, 230), (201, 215, 217, 193), (195, 212, 214, 199), (199, 214, 215, 201), (209, 218, 219, 211), (204, 216, 218, 209), (211, 219, 213, 206), (229, 205, 212, 231), (240, 229, 231, 242), (234, 223, 230, 241), (232, 221, 229, 240), (241, 230, 228, 239), (235, 224, 227, 238), (243, 220, 226, 237), (237, 226, 225, 236), (233, 222, 224, 235), (239, 228, 220, 243), (238, 227, 223, 234), (242, 231, 222, 233), (236, 225, 221, 232), (196, 236, 232, 190), (216, 242, 233, 194), (203, 238, 234, 192), (206, 239, 243, 188), (194, 233, 235, 198), (200, 237, 236, 196), (188, 243, 237, 200), (198, 235, 238, 203), (213, 241, 239, 206), (190, 232, 240, 204), (192, 234, 241, 213), (204, 240, 242, 216), (281, 253, 247, 277), (287, 268, 251, 278), (283, 257, 249, 279), (284, 263, 245, 276), (275, 259, 248, 269), (266, 258, 245, 263), (261, 247, 253, 264), (272, 250, 254, 274), (278, 251, 255, 280), (282, 258, 253, 281), (276, 245, 258, 282), (264, 253, 258, 266), (274, 254, 259, 275), (280, 255, 257, 283), (252, 265, 267, 256), (270, 264, 266, 271), (246, 260, 265, 252), (268, 261, 264, 270), (271, 266, 263, 273), (256, 267, 262, 244), (286, 273, 263, 284), (277, 247, 261, 285), (279, 249, 273, 286), (257, 271, 273, 249), (251, 268, 270, 255), (255, 270, 271, 257), (265, 274, 275, 267), (260, 272, 274, 265), (267, 275, 269, 262), (285, 261, 268, 287), (296, 285, 287, 298), (290, 279, 286, 297), (288, 277, 285, 296), (297, 286, 284, 295), (291, 280, 283, 294), (299, 276, 282, 293), (293, 282, 281, 292), (289, 278, 280, 291), (295, 284, 276, 299), (294, 283, 279, 290), (298, 287, 278, 289), (292, 281, 277, 288), (252, 292, 288, 246), (272, 298, 289, 250), (259, 294, 290, 248), (262, 295, 299, 244), (250, 289, 291, 254), (256, 293, 292, 252), (244, 299, 293, 256), (254, 291, 294, 259), (269, 297, 295, 262), (246, 288, 296, 260), (248, 290, 297, 269), (260, 296, 298, 272), (337, 309, 303, 333), (343, 324, 307, 334), (339, 313, 305, 335), (340, 319, 301, 332), (331, 315, 304, 325), (322, 314, 301, 319), (317, 303, 309, 320), (328, 306, 310, 330), (334, 307, 311, 336), (332, 301, 314, 338), (302, 316, 321, 308), (485, 317, 320, 487), (488, 322, 319, 477), (312, 323, 318, 300), (480, 477, 319, 340), (333, 303, 317, 341), (335, 305, 329, 342), (313, 327, 329, 305), (307, 324, 326, 311), (449, 328, 330, 450), (418, 331, 325, 414), (446, 444, 324, 343), (447, 446, 343, 354), (346, 335, 342, 353), (344, 333, 341, 352), (481, 480, 340, 351), (355, 332, 338, 349), (345, 334, 336, 347), (351, 340, 332, 355), (350, 339, 335, 346), (354, 343, 334, 345), (348, 337, 333, 344), (308, 348, 344, 302), (328, 354, 345, 306), (315, 350, 346, 304), (318, 351, 355, 300), (306, 345, 347, 310), (300, 355, 349, 312), (486, 481, 351, 318), (302, 344, 352, 316), (304, 346, 353, 325), (449, 447, 354, 328), (427, 426, 361, 357), (426, 425, 360, 361), (495, 436, 359, 491), (434, 435, 358, 357), (436, 437, 356, 359), (425, 424, 356, 360), (470, 383, 381, 466), (467, 379, 383, 470), (475, 421, 379, 467), (374, 376, 471), (460, 370, 367, 459), (464, 448, 370, 460), (465, 375, 378, 468), (469, 380, 375, 465), (466, 381, 380, 469), (454, 368, 366), (496, 483, 368, 454), (456, 363, 371, 455), (457, 373, 363, 456), (458, 372, 373, 457), (459, 367, 372, 458), (434, 439, 365, 366), (439, 438, 364, 365), (438, 437, 362, 364), (493, 429, 377, 472), (427, 428, 376, 374), (429, 424, 382, 377), (492, 431, 402, 484), (463, 451, 401, 461), (474, 416, 403, 472), (497, 484, 402, 473), (494, 441, 398, 482), (476, 490, 397, 386), (414, 420, 396, 391), (420, 419, 395, 396), (490, 489, 394, 397), (489, 485, 390, 394), (479, 389, 391, 486), (476, 386, 388, 478), (419, 417, 387, 395), (415, 393, 387, 417), (444, 390, 392, 445), (443, 441, 401, 409), (433, 431, 398, 410), (423, 412, 379, 421), (453, 451, 371, 413), (448, 452, 408, 370), (416, 378, 407, 422), (430, 432, 405, 399), (440, 442, 404, 400), (452, 453, 413, 408), (422, 407, 412, 423), (432, 433, 410, 405), (442, 443, 409, 404), (372, 367, 370, 408), (373, 372, 408, 413), (371, 363, 373, 413), (378, 375, 380, 407), (381, 412, 407, 380), (383, 379, 412, 381), (406, 422, 423, 411), (403, 416, 422, 406), (411, 423, 421, 402), (327, 415, 417, 329), (342, 329, 417, 419), (353, 342, 419, 420), (325, 353, 420, 414), (468, 378, 416, 474), (473, 402, 421, 475), (389, 418, 414, 391), (406, 411, 433, 432), (403, 406, 432, 430), (411, 402, 431, 433), (482, 398, 431, 492), (359, 356, 424, 429), (357, 358, 428, 427), (491, 359, 429, 493), (384, 382, 424, 425), (385, 384, 425, 426), (374, 385, 426, 427), (405, 410, 443, 442), (399, 405, 442, 440), (410, 398, 441, 443), (483, 401, 441, 494), (360, 356, 437, 438), (361, 360, 438, 439), (357, 361, 439, 434), (369, 362, 437, 436), (366, 368, 435, 434), (462, 369, 436, 495), (404, 409, 453, 452), (400, 404, 452, 448), (409, 401, 451, 453), (324, 444, 445, 326), (455, 371, 451, 463), (462, 400, 448, 464), (386, 397, 447, 449), (397, 394, 446, 447), (394, 390, 444, 446), (386, 449, 450, 388), (392, 462, 464, 445), (330, 455, 463, 450), (487, 462, 392), (450, 463, 461, 388), (311, 459, 458, 336), (336, 458, 457, 347), (347, 457, 456, 310), (310, 456, 455, 330), (478, 496, 454, 321), (321, 454, 366, 308), (308, 366, 365, 348), (348, 365, 364, 337), (337, 364, 362, 309), (309, 362, 369, 320), (445, 464, 460, 326), (326, 460, 459, 311), (389, 473, 475, 418), (327, 468, 474, 415), (479, 497, 473, 389), (415, 474, 472, 393), (350, 466, 469, 339), (339, 469, 465, 313), (313, 465, 468, 327), (488, 472, 377, 322), (322, 377, 382, 314), (314, 382, 384, 338), (338, 384, 385, 349), (349, 385, 374, 312), (312, 374, 471, 323), (418, 475, 467, 331), (331, 467, 470, 315), (315, 470, 466, 350), (393, 472, 488), (323, 471, 497, 479), (388, 461, 496, 478), (320, 369, 462, 487), (400, 462, 495, 440), (368, 483, 494, 435), (399, 491, 493, 430), (358, 482, 492, 428), (316, 476, 478, 321), (323, 479, 486, 318), (341, 317, 485, 489), (352, 341, 489, 490), (316, 352, 490, 476), (435, 494, 482, 358), (471, 376, 484, 497), (428, 492, 484, 376), (430, 493, 472, 403), (461, 401, 483, 496), (440, 495, 491, 399), (391, 396, 481, 486), (396, 395, 480, 481), (395, 387, 477, 480), (393, 488, 477, 387), (390, 485, 487, 392), (535, 507, 501, 531), (541, 522, 505, 532), (537, 511, 503, 533), (538, 517, 499, 530), (529, 513, 502, 523), (520, 512, 499, 517), (515, 501, 507, 518), (526, 504, 508, 528), (532, 505, 509, 534), (536, 512, 507, 535), (530, 499, 512, 536), (518, 507, 512, 520), (528, 508, 513, 529), (534, 509, 511, 537), (506, 519, 521, 510), (800, 518, 520, 801), (500, 514, 519, 506), (798, 515, 518, 800), (801, 520, 517, 795), (510, 521, 516, 498), (803, 795, 517, 538), (531, 501, 515, 539), (533, 503, 527, 540), (511, 525, 527, 503), (505, 522, 524, 509), (509, 524, 525, 511), (814, 528, 529, 815), (812, 526, 528, 814), (815, 529, 523, 807), (810, 806, 522, 541), (811, 810, 541, 552), (544, 533, 540, 551), (542, 531, 539, 550), (804, 803, 538, 549), (545, 534, 537, 548), (553, 530, 536, 547), (547, 536, 535, 546), (543, 532, 534, 545), (549, 538, 530, 553), (548, 537, 533, 544), (552, 541, 532, 543), (546, 535, 531, 542), (506, 546, 542, 500), (526, 552, 543, 504), (513, 548, 544, 502), (516, 549, 553, 498), (504, 543, 545, 508), (510, 547, 546, 506), (498, 553, 547, 510), (508, 545, 548, 513), (799, 804, 549, 516), (500, 542, 550, 514), (502, 544, 551, 523), (812, 811, 552, 526), (591, 563, 557, 587), (597, 578, 561, 588), (593, 567, 559, 589), (594, 573, 555, 586), (585, 569, 558, 579), (576, 568, 555, 573), (571, 557, 563, 574), (582, 560, 564, 584), (588, 561, 565, 590), (592, 568, 563, 591), (586, 555, 568, 592), (574, 563, 568, 576), (584, 564, 569, 585), (590, 565, 567, 593), (562, 575, 577, 566), (728, 574, 576, 729), (556, 570, 575, 562), (726, 571, 574, 728), (729, 576, 573, 723), (566, 577, 572, 554), (731, 723, 573, 594), (587, 557, 571, 595), (589, 559, 583, 596), (567, 581, 583, 559), (561, 578, 580, 565), (565, 580, 581, 567), (754, 584, 585, 755), (752, 582, 584, 754), (755, 585, 579, 747), (750, 746, 578, 597), (751, 750, 597, 608), (600, 589, 596, 607), (598, 587, 595, 606), (732, 731, 594, 605), (601, 590, 593, 604), (609, 586, 592, 603), (603, 592, 591, 602), (599, 588, 590, 601), (605, 594, 586, 609), (604, 593, 589, 600), (608, 597, 588, 599), (602, 591, 587, 598), (562, 602, 598, 556), (582, 608, 599, 560), (569, 604, 600, 558), (572, 605, 609, 554), (560, 599, 601, 564), (566, 603, 602, 562), (554, 609, 603, 566), (564, 601, 604, 569), (727, 732, 605, 572), (556, 598, 606, 570), (558, 600, 607, 579), (752, 751, 608, 582), (647, 619, 613, 643), (653, 634, 617, 644), (649, 623, 615, 645), (650, 629, 611, 642), (641, 625, 614, 635), (632, 624, 611, 629), (627, 613, 619, 630), (638, 616, 620, 640), (644, 617, 621, 646), (648, 624, 619, 647), (642, 611, 624, 648), (630, 619, 624, 632), (640, 620, 625, 641), (646, 621, 623, 649), (618, 631, 633, 622), (740, 630, 632, 741), (612, 626, 631, 618), (738, 627, 630, 740), (741, 632, 629, 735), (622, 633, 628, 610), (743, 735, 629, 650), (643, 613, 627, 651), (645, 615, 639, 652), (623, 637, 639, 615), (617, 634, 636, 621), (621, 636, 637, 623), (766, 640, 641, 767), (764, 638, 640, 766), (767, 641, 635, 759), (762, 758, 634, 653), (763, 762, 653, 664), (656, 645, 652, 663), (654, 643, 651, 662), (744, 743, 650, 661), (657, 646, 649, 660), (665, 642, 648, 659), (659, 648, 647, 658), (655, 644, 646, 657), (661, 650, 642, 665), (660, 649, 645, 656), (664, 653, 644, 655), (658, 647, 643, 654), (618, 658, 654, 612), (638, 664, 655, 616), (625, 660, 656, 614), (628, 661, 665, 610), (616, 655, 657, 620), (622, 659, 658, 618), (610, 665, 659, 622), (620, 657, 660, 625), (739, 744, 661, 628), (612, 654, 662, 626), (614, 656, 663, 635), (764, 763, 664, 638), (703, 675, 669, 699), (709, 690, 673, 700), (705, 679, 671, 701), (706, 685, 667, 698), (697, 681, 670, 691), (688, 680, 667, 685), (683, 669, 675, 686), (694, 672, 676, 696), (700, 673, 677, 702), (851, 842, 675, 703), (698, 667, 680, 704), (861, 870, 680, 688), (863, 871, 681, 697), (864, 859, 679, 705), (858, 860, 689, 678), (869, 861, 688, 839), (668, 682, 687, 674), (836, 683, 686, 838), (839, 688, 685, 831), (678, 689, 684, 666), (834, 831, 685, 706), (699, 669, 683, 707), (701, 671, 695, 708), (679, 693, 695, 671), (673, 690, 692, 677), (859, 862, 693, 679), (866, 863, 697, 821), (818, 694, 696, 820), (821, 697, 691, 823), (826, 822, 690, 709), (829, 826, 709, 720), (712, 701, 708, 719), (710, 699, 707, 718), (835, 834, 706, 717), (865, 864, 705, 716), (721, 698, 704, 715), (852, 851, 703, 714), (711, 700, 702, 713), (717, 706, 698, 721), (716, 705, 701, 712), (720, 709, 700, 711), (714, 703, 699, 710), (674, 714, 710, 668), (694, 720, 711, 672), (681, 716, 712, 670), (684, 717, 721, 666), (672, 711, 713, 676), (844, 852, 714, 674), (666, 721, 715, 678), (871, 865, 716, 681), (837, 835, 717, 684), (668, 710, 718, 682), (670, 712, 719, 691), (818, 829, 720, 694), (570, 606, 733, 722), (747, 757, 732, 727), (757, 756, 731, 732), (606, 595, 730, 733), (595, 571, 726, 730), (577, 725, 727, 572), (570, 722, 724, 575), (575, 724, 725, 577), (756, 753, 723, 731), (749, 729, 723, 753), (746, 726, 728, 748), (748, 728, 729, 749), (626, 662, 745, 734), (759, 769, 744, 739), (769, 768, 743, 744), (662, 651, 742, 745), (651, 627, 738, 742), (633, 737, 739, 628), (626, 734, 736, 631), (631, 736, 737, 633), (768, 765, 735, 743), (761, 741, 735, 765), (758, 738, 740, 760), (760, 740, 741, 761), (580, 748, 749, 581), (578, 746, 748, 580), (581, 749, 753, 583), (596, 583, 753, 756), (607, 596, 756, 757), (579, 607, 757, 747), (722, 733, 751, 752), (733, 730, 750, 751), (730, 726, 746, 750), (725, 755, 747, 727), (722, 752, 754, 724), (724, 754, 755, 725), (636, 760, 761, 637), (634, 758, 760, 636), (637, 761, 765, 639), (652, 639, 765, 768), (663, 652, 768, 769), (635, 663, 769, 759), (734, 745, 763, 764), (745, 742, 762, 763), (742, 738, 758, 762), (737, 767, 759, 739), (734, 764, 766, 736), (736, 766, 767, 737), (782, 793, 781, 770), (157, 185, 780, 775), (185, 174, 779, 780), (793, 792, 778, 781), (792, 788, 774, 778), (785, 773, 775, 789), (782, 770, 772, 784), (784, 772, 773, 785), (174, 161, 771, 779), (159, 777, 771, 161), (156, 774, 776, 158), (158, 776, 777, 159), (153, 784, 785, 155), (148, 782, 784, 153), (155, 785, 789, 150), (173, 149, 788, 792), (184, 173, 792, 793), (148, 184, 793, 782), (775, 780, 787, 789), (780, 779, 786, 787), (779, 771, 783, 786), (777, 791, 783, 771), (774, 788, 790, 776), (776, 790, 791, 777), (514, 550, 805, 794), (807, 817, 804, 799), (817, 816, 803, 804), (550, 539, 802, 805), (539, 515, 798, 802), (521, 797, 799, 516), (514, 794, 796, 519), (519, 796, 797, 521), (816, 813, 795, 803), (809, 801, 795, 813), (806, 798, 800, 808), (808, 800, 801, 809), (524, 808, 809, 525), (522, 806, 808, 524), (525, 809, 813, 527), (540, 527, 813, 816), (551, 540, 816, 817), (523, 551, 817, 807), (794, 805, 811, 812), (805, 802, 810, 811), (802, 798, 806, 810), (797, 815, 807, 799), (794, 812, 814, 796), (796, 814, 815, 797), (830, 841, 829, 818), (691, 719, 828, 823), (719, 708, 827, 828), (841, 840, 826, 829), (840, 836, 822, 826), (833, 821, 823, 837), (830, 818, 820, 832), (868, 866, 821, 833), (708, 695, 819, 827), (693, 825, 819, 695), (690, 822, 824, 692), (862, 867, 825, 693), (860, 868, 833, 689), (682, 830, 832, 687), (689, 833, 837, 684), (707, 683, 836, 840), (718, 707, 840, 841), (682, 718, 841, 830), (823, 828, 835, 837), (828, 827, 834, 835), (827, 819, 831, 834), (825, 839, 831, 819), (822, 836, 838, 824), (867, 869, 839, 825), (824, 838, 857, 855), (687, 832, 856, 846), (692, 824, 855, 848), (832, 820, 854, 856), (676, 713, 853, 843), (858, 873, 852, 844), (873, 872, 851, 852), (713, 702, 850, 853), (820, 696, 849, 854), (677, 692, 848, 845), (838, 686, 847, 857), (674, 687, 846, 844), (702, 677, 845, 850), (696, 676, 843, 849), (686, 675, 842, 847), (872, 870, 842, 851), (704, 680, 870, 872), (715, 704, 872, 873), (678, 715, 873, 858), (855, 857, 869, 867), (846, 856, 868, 860), (848, 855, 867, 862), (856, 854, 866, 868), (843, 853, 865, 871), (853, 850, 864, 865), (854, 849, 863, 866), (845, 848, 862, 859), (857, 847, 861, 869), (844, 846, 860, 858), (850, 845, 859, 864), (849, 843, 871, 863), (847, 842, 870, 861)])
me_cube_001.polygons.foreach_set('use_smooth', [True] * 858)
me_cube_001.polygons.foreach_set('material_index', [2, 2, 2, 2, 2, 2, 2, 2, 2, 2, 2, 2, 2, 2, 2, 2, 2, 2, 2, 2, 2, 2, 2, 2, 2, 2, 2, 2, 2, 2, 2, 2, 2, 2, 2, 2, 2, 2, 2, 2, 2, 2, 2, 2, 2, 2, 2, 2, 2, 2, 2, 2, 2, 2, 2, 2, 2, 2, 2, 2, 2, 2, 2, 2, 2, 2, 2, 2, 2, 2, 2, 2, 2, 2, 2, 2, 2, 2, 2, 2, 2, 2, 2, 2, 2, 2, 2, 2, 2, 2, 2, 2, 2, 2, 2, 2, 2, 2, 2, 2, 2, 2, 2, 2, 2, 2, 2, 2, 2, 2, 2, 2, 2, 2, 2, 2, 2, 2, 2, 2, 2, 2, 2, 2, 2, 2, 2, 2, 2, 2, 0, 0, 0, 0, 0, 0, 0, 0, 0, 0, 0, 0, 0, 0, 0, 0, 0, 0, 0, 0, 0, 0, 0, 0, 0, 0, 0, 0, 0, 0, 0, 0, 0, 0, 0, 0, 0, 0, 0, 0, 0, 0, 0, 0, 0, 0, 0, 0, 0, 0, 0, 0, 0, 0, 0, 0, 0, 0, 0, 0, 0, 0, 0, 0, 0, 0, 0, 0, 0, 0, 0, 0, 0, 0, 0, 0, 0, 0, 0, 0, 0, 0, 0, 0, 0, 0, 0, 0, 0, 0, 0, 0, 0, 0, 0, 0, 0, 0, 0, 0, 0, 0, 0, 0, 0, 0, 0, 0, 0, 0, 0, 0, 0, 0, 0, 0, 0, 0, 0, 0, 0, 0, 0, 0, 0, 0, 0, 0, 0, 0, 0, 0, 0, 0, 0, 0, 0, 0, 0, 0, 0, 0, 0, 0, 0, 0, 0, 0, 0, 0, 0, 0, 0, 0, 0, 0, 0, 0, 0, 0, 0, 0, 0, 0, 0, 0, 0, 0, 0, 0, 0, 0, 0, 0, 0, 0, 0, 0, 0, 0, 0, 0, 0, 0, 0, 0, 0, 0, 0, 0, 0, 0, 0, 0, 0, 0, 0, 0, 0, 0, 0, 0, 0, 0, 0, 0, 0, 0, 0, 0, 0, 0, 0, 0, 0, 0, 0, 0, 0, 0, 0, 0, 0, 0, 0, 0, 0, 0, 0, 0, 0, 0, 0, 0, 0, 0, 0, 0, 0, 0, 0, 0, 0, 0, 0, 0, 0, 0, 0, 0, 0, 0, 0, 0, 0, 0, 0, 0, 0, 0, 0, 0, 0, 0, 0, 0, 0, 0, 0, 0, 0, 0, 0, 0, 0, 0, 0, 0, 0, 0, 0, 0, 0, 0, 0, 0, 0, 0, 0, 0, 0, 0, 0, 0, 0, 0, 0, 0, 0, 0, 0, 0, 0, 0, 0, 0, 0, 0, 0, 0, 0, 0, 0, 0, 0, 0, 0, 0, 0, 0, 0, 0, 0, 0, 0, 0, 0, 0, 0, 0, 0, 0, 0, 0, 0, 0, 0, 0, 0, 0, 0, 0, 0, 0, 0, 0, 0, 0, 0, 0, 0, 0, 0, 0, 0, 0, 0, 0, 0, 0, 0, 0, 0, 0, 0, 0, 0, 0, 0, 0, 0, 0, 0, 0, 0, 0, 0, 0, 0, 0, 0, 0, 0, 0, 0, 0, 0, 0, 0, 0, 0, 0, 0, 0, 0, 0, 0, 0, 0, 0, 0, 0, 0, 0, 0, 0, 0, 0, 0, 0, 0, 0, 0, 0, 0, 0, 0, 0, 0, 0, 0, 0, 0, 0, 0, 0, 0, 0, 0, 0, 0, 0, 0, 0, 0, 0, 0, 0, 0, 0, 0, 0, 0, 0, 0, 0, 0, 0, 0, 0, 0, 0, 0, 0, 0, 0, 0, 0, 0, 0, 0, 0, 0, 0, 0, 0, 0, 0, 0, 0, 0, 0, 0, 0, 0, 0, 0, 0, 0, 0, 0, 0, 0, 0, 0, 0, 0, 0, 0, 0, 0, 0, 0, 0, 0, 0, 0, 0, 0, 0, 0, 0, 0, 0, 0, 0, 0, 0, 0, 0, 0, 0, 0, 0, 0, 0, 0, 0, 0, 0, 0, 0, 0, 0, 0, 0, 0, 0, 0, 0, 0, 0, 0, 0, 0, 0, 0, 0, 0, 0, 0, 0, 0, 0, 0, 0, 0, 0, 0, 0, 0, 0, 0, 0, 0, 0, 0, 0, 0, 0, 0, 0, 0, 0, 0, 0, 0, 0, 0, 0, 0, 0, 0, 0, 0, 0, 0, 0, 0, 0, 0, 0, 0, 0, 0, 0, 0, 0, 0, 0, 0, 0, 0, 0, 0, 0, 0, 0, 0, 0, 0, 0, 0, 0, 0, 0, 0, 0, 0, 0, 0, 0, 0, 0, 0, 0, 0, 0, 0, 0, 0, 0, 0, 0, 0, 0, 0, 0, 0, 0, 0, 0, 0, 0, 0, 0, 0, 0, 0, 0, 0, 0, 0, 0, 0, 0, 0, 0, 0, 0, 0, 0, 0, 0, 0, 0, 0, 0, 0, 0, 0, 0, 0, 0, 0, 0, 0, 0, 0, 0, 0, 0, 0, 0, 0, 0, 0, 0, 0, 0, 0, 0, 0, 0, 0, 0, 0, 0, 0, 0, 0, 0, 0, 0, 0, 0, 0, 0, 0, 0, 0, 0, 0, 0, 0, 0, 0, 0, 0, 0, 0, 0, 0, 0, 0, 0, 0, 0, 0, 0, 0, 0, 0, 0, 0, 0, 0, 0])
me_cube_001.materials.append(mat_mesa_escritorio)
me_cube_001.materials.append(mat_bmd_chrome_0019)
me_cube_001.materials.append(mat_vidro_mesas)
me_cube_001.use_remesh_preserve_volume = False
me_cube_001.use_remesh_preserve_attributes = False
me_cube_001.use_mirror_vertex_groups = False
me_cube_001.update()

# ---- objects
ob_plane_007 = bpy.data.objects.new('Plane.007', me_cube_004)
ob_plane_006 = bpy.data.objects.new('Plane.006', me_cube_003)
ob_plane_004 = bpy.data.objects.new('Plane.004', me_cube_002)
ob_plane_005 = bpy.data.objects.new('Plane.005', me_cube_000)
ob_plane_003 = bpy.data.objects.new('Plane.003', me_cube_001)

# ---- transforms, parenting, visibility, modifiers, constraints
ob_plane_007.location = (5.137, -1.207, 0.7241)
ob_plane_007.scale = (5.283, 2.317, 0.0523)
ob_plane_007.lineart.crease_threshold = 0.0
_m = ob_plane_007.modifiers.new('Subsurf', 'SUBSURF')
_m.uv_smooth = 'PRESERVE_CORNERS'
_m.quality = 2
_m.levels = 2
_m.show_only_control_edges = False
ob_plane_006.location = (4.12, 0.4682, 3.743)
ob_plane_006.scale = (3.028, 1.328, 0.02997)
ob_plane_006.lineart.crease_threshold = 0.0
_m = ob_plane_006.modifiers.new('Subsurf', 'SUBSURF')
_m.uv_smooth = 'PRESERVE_CORNERS'
_m.quality = 2
_m.levels = 2
_m.show_only_control_edges = False
ob_plane_004.location = (2.795, 3.672, 8.135)
ob_plane_004.scale = (9.029, 3.959, 0.08938)
ob_plane_004.lineart.crease_threshold = 0.0
_m = ob_plane_004.modifiers.new('Subsurf', 'SUBSURF')
_m.uv_smooth = 'PRESERVE_CORNERS'
_m.quality = 2
_m.levels = 2
_m.show_only_control_edges = False
ob_plane_005.location = (2.713, 3.672, 2.442)
ob_plane_005.scale = (8.851, 3.881, 0.08762)
ob_plane_005.lineart.crease_threshold = 0.0
_m = ob_plane_005.modifiers.new('Subsurf', 'SUBSURF')
_m.uv_smooth = 'PRESERVE_CORNERS'
_m.quality = 2
_m.levels = 2
_m.show_only_control_edges = False
ob_plane_003.location = (0.07465, 0.1009, 0.8393)
ob_plane_003.scale = (2.947, 1.292, 0.02917)
ob_plane_003.lineart.crease_threshold = 0.0
_m = ob_plane_003.modifiers.new('Subsurf', 'SUBSURF')
_m.uv_smooth = 'PRESERVE_CORNERS'
_m.quality = 2
_m.levels = 2
_m.show_only_control_edges = False

# ---- collection membership
col_collection_1.objects.link(ob_plane_007)
col_collection_1.objects.link(ob_plane_006)
col_collection_1.objects.link(ob_plane_004)
col_collection_1.objects.link(ob_plane_005)
col_collection_1.objects.link(ob_plane_003)

# ---- scene / render settings (as saved in the file)
scene.frame_start = 1; scene.frame_end = 250; scene.frame_set(1)
scene.render.engine = 'CYCLES'
scene.render.resolution_x = 512
scene.render.resolution_y = 512
scene.render.dither_intensity = 0.0
scene.cycles.samples = 500
scene.cycles.sampling_pattern = 'TABULATED_SOBOL'
scene.cycles.light_sampling_threshold = 0.0
scene.cycles.use_adaptive_sampling = False
scene.cycles.use_light_tree = False
scene.cycles.blur_glossy = 0.0
scene.cycles.sample_clamp_direct = 2.0
scene.cycles.sample_clamp_indirect = 2.0
scene.view_settings.view_transform = 'Standard'
bpy.context.view_layer.update()

# ---- added for rendering (the .blend has no active camera): camera
cam_auto = bpy.data.cameras.new('AutoCamera')
cam_auto.lens = 50.0
cam_auto.sensor_width = 36.0
cam_auto.clip_end = 1000.0
ob_auto_camera = bpy.data.objects.new('AutoCamera', cam_auto)
scene.collection.objects.link(ob_auto_camera)
ob_auto_camera.location = (13.5458, -15.0948, 11.5546)
ob_auto_camera.rotation_euler = (1.09748, -7.21219e-08, 0.694738)
scene.camera = ob_auto_camera
bpy.context.view_layer.update()
